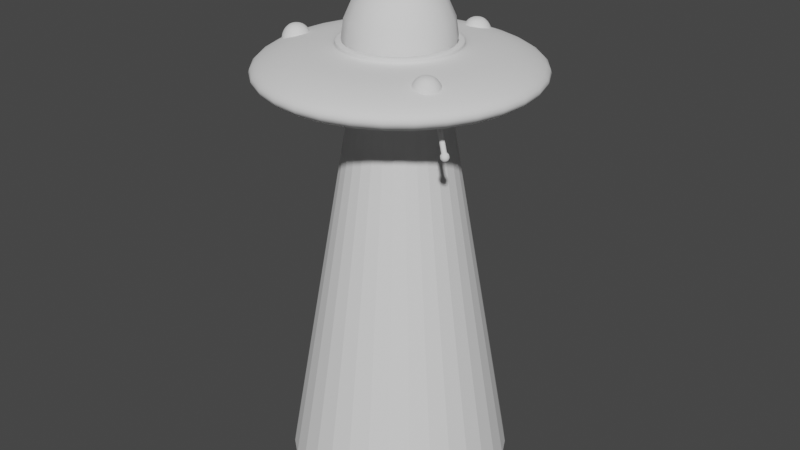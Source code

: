 # Source: ufo_for_aaron.blend  (saved by Blender 3.2.14; exported with 4.5.12 LTS)
import bpy
from mathutils import Matrix  # noqa: F401  (used for matrix-valued properties, if any)

bpy.ops.wm.read_factory_settings(use_empty=True)
scene = bpy.context.scene
scene.name = 'Scene'

# ---- collections
col_collection = bpy.data.collections.new('Collection'); scene.collection.children.link(col_collection)

# ---- world
world_world = bpy.data.worlds.new('World'); scene.world = world_world
world_world.use_nodes = True; world_world.node_tree.nodes.clear()
_N = world_world.node_tree.nodes; _L = world_world.node_tree.links
n0 = _N.new('ShaderNodeOutputWorld'); n0.name = 'World Output'; n0.location = (300, 300)
n1 = _N.new('ShaderNodeBackground'); n1.name = 'Background'; n1.location = (10, 300)
n1.inputs[0].default_value = (0.05088, 0.05088, 0.05088, 1.0)
_L.new(n1.outputs[0], n0.inputs[0])
n0.is_active_output = True
world_world.color = (0.05088, 0.05088, 0.05088)
world_world.use_sun_shadow = False
world_world.sun_shadow_jitter_overblur = 0.0

# ---- meshes
me_sphere_002 = bpy.data.meshes.new('Sphere.002')
me_sphere_002.from_pydata([(9.418e-10, 0.3406, 0.112), (9.705e-09, 0.7973, 0.03465), (9.705e-09, 0.7973, -0.03465), (2.611e-08, 0.2703, -0.1157), (0.2409, 0.2409, 0.112), (0.5638, 0.5638, 0.03465), (0.5638, 0.5638, -0.03465), (0.1912, 0.1912, -0.1157), (0.3406, -8.353e-08, 0.112), (0.7973, -5.885e-08, 0.03465), (0.7973, -8.384e-08, -0.03465), (0.2703, -6.84e-08, -0.1157), (0.2409, -0.2409, 0.112), (0.5638, -0.5638, 0.03465), (0.5638, -0.5638, -0.03465), (0.1912, -0.1912, -0.1157), (5.727e-10, -0.3406, 0.112), (3.655e-08, -0.7973, 0.03465), (3.655e-08, -0.7973, -0.03465), (9.794e-09, -0.2703, -0.1157), (-0.4156, -0.4156, 0.1082), (-0.5638, -0.5638, 0.03465), (-0.5638, -0.5638, -0.03465), (-0.1912, -0.1912, -0.1157), (-0.3406, -8.412e-08, 0.112), (-0.7973, -5.885e-08, 0.03465), (-0.7973, -5.885e-08, -0.03465), (-0.2703, -4.438e-08, -0.1157), (-0.2409, 0.2409, 0.112), (-0.5638, 0.5638, 0.03465), (-0.5638, 0.5638, -0.03465), (-0.1912, 0.1912, -0.1157), (0.0, 0.5878, 0.1082), (0.4156, 0.4156, 0.1082), (0.5878, -8.521e-08, 0.1082), (0.4156, -0.4156, 0.1082), (2.213e-09, -0.5878, 0.1082), (-0.2409, -0.2409, 0.112), (-0.5878, -8.521e-08, 0.1082), (-0.4156, 0.4156, 0.1082), (5.011e-09, 0.3019, 0.1342), (0.2134, 0.2134, 0.1342), (0.3019, -8.357e-08, 0.1342), (0.2134, -0.2134, 0.1342), (3.391e-09, -0.3019, 0.1342), (-0.3019, -8.542e-08, 0.1342), (-0.2134, 0.2134, 0.1342), (-0.2134, -0.2134, 0.1342), (6.31e-10, 0.3406, 0.1323), (0.2409, 0.2409, 0.1323), (0.3406, -8.357e-08, 0.1323), (0.2409, -0.2409, 0.1323), (2.619e-10, -0.3406, 0.1323), (-0.2409, -0.2409, 0.1323), (-0.3406, -8.417e-08, 0.1323), (-0.2409, 0.2409, 0.1323), (5.998e-09, 0.3019, 0.01733), (0.2134, 0.2134, 0.01733), (0.3019, -8.323e-08, 0.01733), (0.2134, -0.2134, 0.01733), (4.378e-09, -0.3019, 0.01733), (-4.108e-08, -1.238e-07, 0.02992), (-0.3019, -8.508e-08, 0.01733), (-0.2134, 0.2134, 0.01733), (-0.2134, -0.2134, 0.01733), (4.987e-09, 0.3019, 0.1472), (0.2134, 0.2134, 0.1472), (0.3019, -8.356e-08, 0.1472), (0.2134, -0.2134, 0.1472), (3.366e-09, -0.3019, 0.1472), (-0.3019, -8.541e-08, 0.1472), (-0.2134, 0.2134, 0.1472), (-0.2134, -0.2134, 0.1472), (6.068e-10, 0.3406, 0.1453), (0.2409, 0.2409, 0.1453), (0.3406, -8.356e-08, 0.1453), (0.2409, -0.2409, 0.1453), (2.377e-10, -0.3406, 0.1453), (-0.2409, -0.2409, 0.1453), (-0.3406, -8.416e-08, 0.1453), (-0.2409, 0.2409, 0.1453), (0.4156, 0.4156, -0.1082), (0.0, 0.5878, -0.1082), (0.5878, -8.521e-08, -0.1082), (0.4156, -0.4156, -0.1082), (-2.759e-08, -0.5878, -0.1082), (-0.4156, -0.4156, -0.1082), (-0.5878, -2.561e-08, -0.1082), (-0.4156, 0.4156, -0.1082), (0.2326, -6.826e-08, -0.09384), (1.476e-08, -7.456e-08, -0.1032), (2.842e-08, 0.2326, -0.09384), (0.1645, 0.1645, -0.09384), (0.1645, -0.1645, -0.09384), (1.454e-08, -0.2326, -0.09384), (-0.1645, -0.1645, -0.09384), (-0.2326, -4.728e-08, -0.09384), (-0.1645, 0.1645, -0.09384), (0.1912, 0.1912, -0.09202), (2.598e-08, 0.2703, -0.09202), (0.2703, -6.826e-08, -0.09202), (0.1912, -0.1912, -0.09202), (9.667e-09, -0.2703, -0.09202), (-0.1912, -0.1912, -0.09202), (-0.2703, -4.424e-08, -0.09202), (-0.1912, 0.1912, -0.09202)], [], [(82, 2, 6, 81), (1, 32, 33, 5), (7, 11, 100, 98), (2, 1, 5, 6), (8, 4, 49, 50), (6, 5, 9, 10), (16, 12, 51, 52), (81, 6, 10, 83), (5, 33, 34, 9), (15, 19, 102, 101), (10, 9, 13, 14), (24, 37, 53, 54), (83, 10, 14, 84), (9, 34, 35, 13), (23, 27, 104, 103), (14, 13, 17, 18), (0, 28, 55, 48), (84, 14, 18, 85), (13, 35, 36, 17), (31, 3, 99, 105), (18, 17, 21, 22), (4, 0, 48, 49), (85, 18, 22, 86), (17, 36, 20, 21), (3, 7, 98, 99), (22, 21, 25, 26), (12, 8, 50, 51), (86, 22, 26, 87), (21, 20, 38, 25), (11, 15, 101, 100), (26, 25, 29, 30), (37, 16, 52, 53), (87, 26, 30, 88), (25, 38, 39, 29), (19, 23, 103, 102), (30, 29, 1, 2), (28, 24, 54, 55), (88, 30, 2, 82), (29, 39, 32, 1), (27, 31, 105, 104), (0, 4, 33, 32), (4, 8, 34, 33), (8, 12, 35, 34), (12, 16, 36, 35), (16, 37, 20, 36), (37, 24, 38, 20), (24, 28, 39, 38), (28, 0, 32, 39), (46, 45, 62, 63), (42, 41, 57, 58), (44, 43, 59, 60), (45, 47, 64, 62), (40, 46, 63, 56), (41, 40, 56, 57), (43, 42, 58, 59), (47, 44, 60, 64), (55, 54, 79, 80), (47, 45, 70, 72), (54, 53, 78, 79), (44, 47, 72, 69), (53, 52, 77, 78), (43, 44, 69, 68), (52, 51, 76, 77), (42, 43, 68, 67), (56, 61, 57), (57, 61, 58), (58, 61, 59), (59, 61, 60), (60, 61, 64), (64, 61, 62), (62, 61, 63), (63, 61, 56), (65, 66, 74, 73), (66, 67, 75, 74), (67, 68, 76, 75), (68, 69, 77, 76), (69, 72, 78, 77), (72, 70, 79, 78), (70, 71, 80, 79), (71, 65, 73, 80), (45, 46, 71, 70), (48, 55, 80, 73), (49, 48, 73, 74), (46, 40, 65, 71), (40, 41, 66, 65), (50, 49, 74, 75), (41, 42, 67, 66), (51, 50, 75, 76), (7, 3, 82, 81), (11, 7, 81, 83), (15, 11, 83, 84), (19, 15, 84, 85), (23, 19, 85, 86), (27, 23, 86, 87), (31, 27, 87, 88), (3, 31, 88, 82), (90, 91, 92), (90, 92, 89), (90, 89, 93), (90, 93, 94), (90, 94, 95), (90, 95, 96), (90, 96, 97), (90, 97, 91), (92, 91, 99, 98), (89, 92, 98, 100), (93, 89, 100, 101), (94, 93, 101, 102), (95, 94, 102, 103), (96, 95, 103, 104), (97, 96, 104, 105), (91, 97, 105, 99)])
me_sphere_002.polygons.foreach_set('use_smooth', [True] * 112)
_uv = me_sphere_002.uv_layers.new(name='UVMap')
_uv.uv.foreach_set('vector', [0.75, 0.2, 0.75, 0.4, 0.625, 0.4, 0.625, 0.2, 0.75, 0.6, 0.75, 0.8, 0.625, 0.8, 0.625, 0.6, 0.6111, 0.1555, 0.4861, 0.1555, 0.4861, 0.1555, 0.6111, 0.1555, 0.75, 0.4, 0.75, 0.6, 0.625, 0.6, 0.625, 0.4, 0.4939, 0.8196, 0.6189, 0.8196, 0.6189, 0.8196, 0.4939, 0.8196, 0.625, 0.4, 0.625, 0.6, 0.5, 0.6, 0.5, 0.4, 0.2439, 0.8196, 0.3689, 0.8196, 0.3689, 0.8196, 0.2439, 0.8196, 0.625, 0.2, 0.625, 0.4, 0.5, 0.4, 0.5, 0.2, 0.625, 0.6, 0.625, 0.8, 0.5, 0.8, 0.5, 0.6, 0.3611, 0.1555, 0.2361, 0.1555, 0.2361, 0.1555, 0.3611, 0.1555, 0.5, 0.4, 0.5, 0.6, 0.375, 0.6, 0.375, 0.4, 0.006118, 0.8196, 0.1189, 0.8196, 0.1189, 0.8196, 0.006118, 0.8196, 0.5, 0.2, 0.5, 0.4, 0.375, 0.4, 0.375, 0.2, 0.5, 0.6, 0.5, 0.8, 0.375, 0.8, 0.375, 0.6, 0.1111, 0.1555, 0.01389, 0.1555, 0.01389, 0.1555, 0.1111, 0.1555, 0.375, 0.4, 0.375, 0.6, 0.25, 0.6, 0.25, 0.4, 0.7561, 0.8196, 0.8689, 0.8196, 0.8689, 0.8196, 0.7561, 0.8196, 0.375, 0.2, 0.375, 0.4, 0.25, 0.4, 0.25, 0.2, 0.375, 0.6, 0.375, 0.8, 0.25, 0.8, 0.25, 0.6, 0.8611, 0.1555, 0.7639, 0.1555, 0.7639, 0.1555, 0.8611, 0.1555, 0.25, 0.4, 0.25, 0.6, 0.125, 0.6, 0.125, 0.4, 0.6189, 0.8196, 0.7561, 0.8196, 0.7561, 0.8196, 0.6189, 0.8196, 0.25, 0.2, 0.25, 0.4, 0.125, 0.4, 0.125, 0.2, 0.25, 0.6, 0.25, 0.8, 0.125, 0.8, 0.125, 0.6, 0.7639, 0.1555, 0.6111, 0.1555, 0.6111, 0.1555, 0.7639, 0.1555, 0.125, 0.4, 0.125, 0.6, 0.0, 0.6, 0.0, 0.4, 0.3689, 0.8196, 0.4939, 0.8196, 0.4939, 0.8196, 0.3689, 0.8196, 0.125, 0.2, 0.125, 0.4, 0.0, 0.4, 0.0, 0.2, 0.125, 0.6, 0.125, 0.8, 0.0, 0.8, 0.0, 0.6, 0.4861, 0.1555, 0.3611, 0.1555, 0.3611, 0.1555, 0.4861, 0.1555, 1.0, 0.4, 1.0, 0.6, 0.875, 0.6, 0.875, 0.4, 0.1189, 0.8196, 0.2439, 0.8196, 0.2439, 0.8196, 0.1189, 0.8196, 1.0, 0.2, 1.0, 0.4, 0.875, 0.4, 0.875, 0.2, 1.0, 0.6, 1.0, 0.8, 0.875, 0.8, 0.875, 0.6, 0.2361, 0.1555, 0.1111, 0.1555, 0.1111, 0.1555, 0.2361, 0.1555, 0.875, 0.4, 0.875, 0.6, 0.75, 0.6, 0.75, 0.4, 0.8689, 0.8196, 0.9939, 0.8196, 0.9939, 0.8196, 0.8689, 0.8196, 0.875, 0.2, 0.875, 0.4, 0.75, 0.4, 0.75, 0.2, 0.875, 0.6, 0.875, 0.8, 0.75, 0.8, 0.75, 0.6, 0.9861, 0.1555, 0.8611, 0.1555, 0.8611, 0.1555, 0.9861, 0.1555, 0.7561, 0.8196, 0.6189, 0.8196, 0.625, 0.8, 0.75, 0.8, 0.6189, 0.8196, 0.4939, 0.8196, 0.5, 0.8, 0.625, 0.8, 0.4939, 0.8196, 0.3689, 0.8196, 0.375, 0.8, 0.5, 0.8, 0.3689, 0.8196, 0.2439, 0.8196, 0.25, 0.8, 0.375, 0.8, 0.2439, 0.8196, 0.1189, 0.8196, 0.125, 0.8, 0.25, 0.8, 0.1189, 0.8196, 0.006118, 0.8196, 0.0, 0.8, 0.125, 0.8, 0.9939, 0.8196, 0.8689, 0.8196, 0.875, 0.8, 1.0, 0.8, 0.8689, 0.8196, 0.7561, 0.8196, 0.75, 0.8, 0.875, 0.8, 0.8625, 0.8401, 0.9875, 0.8401, 0.9875, 0.8401, 0.8625, 0.8401, 0.4875, 0.8401, 0.6125, 0.8401, 0.6125, 0.8401, 0.4875, 0.8401, 0.2375, 0.8401, 0.3625, 0.8401, 0.3625, 0.8401, 0.2375, 0.8401, 0.01253, 0.8401, 0.1125, 0.8401, 0.1125, 0.8401, 0.01253, 0.8401, 0.7625, 0.8401, 0.8625, 0.8401, 0.8625, 0.8401, 0.7625, 0.8401, 0.6125, 0.8401, 0.7625, 0.8401, 0.7625, 0.8401, 0.6125, 0.8401, 0.3625, 0.8401, 0.4875, 0.8401, 0.4875, 0.8401, 0.3625, 0.8401, 0.1125, 0.8401, 0.2375, 0.8401, 0.2375, 0.8401, 0.1125, 0.8401, 0.8689, 0.8196, 0.9939, 0.8196, 0.9939, 0.8196, 0.8689, 0.8196, 0.1125, 0.8401, 0.01253, 0.8401, 0.01253, 0.8401, 0.1125, 0.8401, 0.006118, 0.8196, 0.1189, 0.8196, 0.1189, 0.8196, 0.006118, 0.8196, 0.2375, 0.8401, 0.1125, 0.8401, 0.1125, 0.8401, 0.2375, 0.8401, 0.1189, 0.8196, 0.2439, 0.8196, 0.2439, 0.8196, 0.1189, 0.8196, 0.3625, 0.8401, 0.2375, 0.8401, 0.2375, 0.8401, 0.3625, 0.8401, 0.2439, 0.8196, 0.3689, 0.8196, 0.3689, 0.8196, 0.2439, 0.8196, 0.4875, 0.8401, 0.3625, 0.8401, 0.3625, 0.8401, 0.4875, 0.8401, 0.7625, 0.8401, 0.6875, 1.0, 0.6125, 0.8401, 0.6125, 0.8401, 0.5625, 1.0, 0.4875, 0.8401, 0.4875, 0.8401, 0.4375, 1.0, 0.3625, 0.8401, 0.3625, 0.8401, 0.3125, 1.0, 0.2375, 0.8401, 0.2375, 0.8401, 0.1875, 1.0, 0.1125, 0.8401, 0.1125, 0.8401, 0.0625, 1.0, 0.01253, 0.8401, 0.9875, 0.8401, 0.9375, 1.0, 0.8625, 0.8401, 0.8625, 0.8401, 0.8125, 1.0, 0.7625, 0.8401, 0.7625, 0.8401, 0.6125, 0.8401, 0.6189, 0.8196, 0.7561, 0.8196, 0.6125, 0.8401, 0.4875, 0.8401, 0.4939, 0.8196, 0.6189, 0.8196, 0.4875, 0.8401, 0.3625, 0.8401, 0.3689, 0.8196, 0.4939, 0.8196, 0.3625, 0.8401, 0.2375, 0.8401, 0.2439, 0.8196, 0.3689, 0.8196, 0.2375, 0.8401, 0.1125, 0.8401, 0.1189, 0.8196, 0.2439, 0.8196, 0.1125, 0.8401, 0.01253, 0.8401, 0.006118, 0.8196, 0.1189, 0.8196, 0.9875, 0.8401, 0.8625, 0.8401, 0.8689, 0.8196, 0.9939, 0.8196, 0.8625, 0.8401, 0.7625, 0.8401, 0.7561, 0.8196, 0.8689, 0.8196, 0.9875, 0.8401, 0.8625, 0.8401, 0.8625, 0.8401, 0.9875, 0.8401, 0.7561, 0.8196, 0.8689, 0.8196, 0.8689, 0.8196, 0.7561, 0.8196, 0.6189, 0.8196, 0.7561, 0.8196, 0.7561, 0.8196, 0.6189, 0.8196, 0.8625, 0.8401, 0.7625, 0.8401, 0.7625, 0.8401, 0.8625, 0.8401, 0.7625, 0.8401, 0.6125, 0.8401, 0.6125, 0.8401, 0.7625, 0.8401, 0.4939, 0.8196, 0.6189, 0.8196, 0.6189, 0.8196, 0.4939, 0.8196, 0.6125, 0.8401, 0.4875, 0.8401, 0.4875, 0.8401, 0.6125, 0.8401, 0.3689, 0.8196, 0.4939, 0.8196, 0.4939, 0.8196, 0.3689, 0.8196, 0.6111, 0.1555, 0.7639, 0.1555, 0.75, 0.2, 0.625, 0.2, 0.4861, 0.1555, 0.6111, 0.1555, 0.625, 0.2, 0.5, 0.2, 0.3611, 0.1555, 0.4861, 0.1555, 0.5, 0.2, 0.375, 0.2, 0.2361, 0.1555, 0.3611, 0.1555, 0.375, 0.2, 0.25, 0.2, 0.1111, 0.1555, 0.2361, 0.1555, 0.25, 0.2, 0.125, 0.2, 0.01389, 0.1555, 0.1111, 0.1555, 0.125, 0.2, 0.0, 0.2, 0.8611, 0.1555, 0.9861, 0.1555, 1.0, 0.2, 0.875, 0.2, 0.7639, 0.1555, 0.8611, 0.1555, 0.875, 0.2, 0.75, 0.2, 0.6875, 0.0, 0.7707, 0.1338, 0.6043, 0.1338, 0.5625, 0.0, 0.6043, 0.1338, 0.4793, 0.1338, 0.4375, 0.0, 0.4793, 0.1338, 0.3543, 0.1338, 0.3125, 0.0, 0.3543, 0.1338, 0.2293, 0.1338, 0.1875, 0.0, 0.2293, 0.1338, 0.1043, 0.1338, 0.0625, 0.0, 0.1043, 0.1338, 0.02067, 0.1338, 0.9375, 0.0, 0.9793, 0.1338, 0.8543, 0.1338, 0.8125, 0.0, 0.8543, 0.1338, 0.7707, 0.1338, 0.6043, 0.1338, 0.7707, 0.1338, 0.7639, 0.1555, 0.6111, 0.1555, 0.4793, 0.1338, 0.6043, 0.1338, 0.6111, 0.1555, 0.4861, 0.1555, 0.3543, 0.1338, 0.4793, 0.1338, 0.4861, 0.1555, 0.3611, 0.1555, 0.2293, 0.1338, 0.3543, 0.1338, 0.3611, 0.1555, 0.2361, 0.1555, 0.1043, 0.1338, 0.2293, 0.1338, 0.2361, 0.1555, 0.1111, 0.1555, 0.02067, 0.1338, 0.1043, 0.1338, 0.1111, 0.1555, 0.01389, 0.1555, 0.8543, 0.1338, 0.9793, 0.1338, 0.9861, 0.1555, 0.8611, 0.1555, 0.7707, 0.1338, 0.8543, 0.1338, 0.8611, 0.1555, 0.7639, 0.1555])
me_sphere_002.use_remesh_fix_poles = True
me_sphere_002.use_remesh_preserve_attributes = False
me_sphere_002.update()
me_sphere_004 = bpy.data.meshes.new('Sphere.004')
me_sphere_004.from_pydata([(0.0, 0.5878, 0.809), (0.0, 0.9511, 0.309), (0.0, 0.9511, -0.309), (0.0, 0.5878, -0.6153), (0.4156, 0.4156, 0.809), (0.6725, 0.6725, 0.309), (0.6725, 0.6725, -0.309), (0.4156, 0.4156, -0.6153), (0.5878, -8.521e-08, 0.809), (0.9511, -5.541e-08, 0.309), (0.9511, -8.521e-08, -0.309), (0.5878, -8.521e-08, -0.6153), (0.0, -8.742e-08, -0.3196), (0.4156, -0.4156, 0.809), (0.6725, -0.6725, 0.309), (0.6725, -0.6725, -0.309), (0.4156, -0.4156, -0.6153), (2.213e-09, -0.5878, 0.809), (3.201e-08, -0.9511, 0.309), (3.201e-08, -0.9511, -0.309), (-2.759e-08, -0.5878, -0.6153), (-6.182e-08, -1.492e-07, 1.0), (-0.4156, -0.4156, 0.809), (-0.6725, -0.6725, 0.309), (-0.6725, -0.6725, -0.309), (-0.4156, -0.4156, -0.6153), (-0.5878, -8.521e-08, 0.809), (-0.9511, -5.541e-08, 0.309), (-0.9511, -5.541e-08, -0.309), (-0.5878, -2.561e-08, -0.6153), (-0.4156, 0.4156, 0.809), (-0.6725, 0.6725, 0.309), (-0.6725, 0.6725, -0.1153), (-0.4156, 0.4156, -0.6153)], [], [(12, 3, 7), (2, 1, 5, 6), (0, 21, 4), (3, 2, 6, 7), (1, 0, 4, 5), (5, 4, 8, 9), (12, 7, 11), (6, 5, 9, 10), (4, 21, 8), (7, 6, 10, 11), (9, 8, 13, 14), (12, 11, 16), (10, 9, 14, 15), (8, 21, 13), (11, 10, 15, 16), (14, 13, 17, 18), (12, 16, 20), (15, 14, 18, 19), (13, 21, 17), (16, 15, 19, 20), (18, 17, 22, 23), (12, 20, 25), (19, 18, 23, 24), (17, 21, 22), (20, 19, 24, 25), (23, 22, 26, 27), (12, 25, 29), (24, 23, 27, 28), (22, 21, 26), (25, 24, 28, 29), (27, 26, 30, 31), (12, 29, 33), (28, 27, 31, 32), (26, 21, 30), (29, 28, 32, 33), (31, 30, 0, 1), (12, 33, 3), (32, 31, 1, 2), (30, 21, 0), (33, 32, 2, 3)])
me_sphere_004.polygons.foreach_set('use_smooth', [True] * 40)
_uv = me_sphere_004.uv_layers.new(name='UVMap')
_uv.uv.foreach_set('vector', [0.6875, 0.0, 0.75, 0.2, 0.625, 0.2, 0.75, 0.4, 0.75, 0.6, 0.625, 0.6, 0.625, 0.4, 0.75, 0.8, 0.6875, 1.0, 0.625, 0.8, 0.75, 0.2, 0.75, 0.4, 0.625, 0.4, 0.625, 0.2, 0.75, 0.6, 0.75, 0.8, 0.625, 0.8, 0.625, 0.6, 0.625, 0.6, 0.625, 0.8, 0.5, 0.8, 0.5, 0.6, 0.5625, 0.0, 0.625, 0.2, 0.5, 0.2, 0.625, 0.4, 0.625, 0.6, 0.5, 0.6, 0.5, 0.4, 0.625, 0.8, 0.5625, 1.0, 0.5, 0.8, 0.625, 0.2, 0.625, 0.4, 0.5, 0.4, 0.5, 0.2, 0.5, 0.6, 0.5, 0.8, 0.375, 0.8, 0.375, 0.6, 0.4375, 0.0, 0.5, 0.2, 0.375, 0.2, 0.5, 0.4, 0.5, 0.6, 0.375, 0.6, 0.375, 0.4, 0.5, 0.8, 0.4375, 1.0, 0.375, 0.8, 0.5, 0.2, 0.5, 0.4, 0.375, 0.4, 0.375, 0.2, 0.375, 0.6, 0.375, 0.8, 0.25, 0.8, 0.25, 0.6, 0.3125, 0.0, 0.375, 0.2, 0.25, 0.2, 0.375, 0.4, 0.375, 0.6, 0.25, 0.6, 0.25, 0.4, 0.375, 0.8, 0.3125, 1.0, 0.25, 0.8, 0.375, 0.2, 0.375, 0.4, 0.25, 0.4, 0.25, 0.2, 0.25, 0.6, 0.25, 0.8, 0.125, 0.8, 0.125, 0.6, 0.1875, 0.0, 0.25, 0.2, 0.125, 0.2, 0.25, 0.4, 0.25, 0.6, 0.125, 0.6, 0.125, 0.4, 0.25, 0.8, 0.1875, 1.0, 0.125, 0.8, 0.25, 0.2, 0.25, 0.4, 0.125, 0.4, 0.125, 0.2, 0.125, 0.6, 0.125, 0.8, 0.0, 0.8, 0.0, 0.6, 0.0625, 0.0, 0.125, 0.2, 0.0, 0.2, 0.125, 0.4, 0.125, 0.6, 0.0, 0.6, 0.0, 0.4, 0.125, 0.8, 0.0625, 1.0, 0.0, 0.8, 0.125, 0.2, 0.125, 0.4, 0.0, 0.4, 0.0, 0.2, 1.0, 0.6, 1.0, 0.8, 0.875, 0.8, 0.875, 0.6, 0.9375, 0.0, 1.0, 0.2, 0.875, 0.2, 1.0, 0.4, 1.0, 0.6, 0.875, 0.6, 0.875, 0.4, 1.0, 0.8, 0.9375, 1.0, 0.875, 0.8, 1.0, 0.2, 1.0, 0.4, 0.875, 0.4, 0.875, 0.2, 0.875, 0.6, 0.875, 0.8, 0.75, 0.8, 0.75, 0.6, 0.8125, 0.0, 0.875, 0.2, 0.75, 0.2, 0.875, 0.4, 0.875, 0.6, 0.75, 0.6, 0.75, 0.4, 0.875, 0.8, 0.8125, 1.0, 0.75, 0.8, 0.875, 0.2, 0.875, 0.4, 0.75, 0.4, 0.75, 0.2])
me_sphere_004.use_remesh_fix_poles = True
me_sphere_004.use_remesh_preserve_attributes = False
me_sphere_004.update()
me_sphere_011 = bpy.data.meshes.new('Sphere.011')
me_sphere_011.from_pydata([(0.0, 0.5878, 0.809), (0.0, 0.9511, 0.309), (0.0, 0.9511, -0.309), (0.0, 0.5878, -0.809), (0.4156, 0.4156, 0.809), (0.6725, 0.6725, 0.309), (0.6725, 0.6725, -0.309), (0.4156, 0.4156, -0.809), (0.5878, -8.521e-08, 0.809), (0.9511, -5.541e-08, 0.309), (0.9511, -8.521e-08, -0.309), (0.5878, -8.521e-08, -0.809), (0.0, -8.742e-08, -1.0), (0.4156, -0.4156, 0.809), (0.6725, -0.6725, 0.309), (0.6725, -0.6725, -0.309), (0.4156, -0.4156, -0.809), (2.213e-09, -0.5878, 0.809), (3.201e-08, -0.9511, 0.309), (3.201e-08, -0.9511, -0.309), (-2.759e-08, -0.5878, -0.809), (-0.4156, -0.4156, 0.809), (-0.6725, -0.6725, 0.309), (-0.6725, -0.6725, -0.309), (-0.4156, -0.4156, -0.809), (-0.5878, -8.521e-08, 0.809), (-0.9511, -5.541e-08, 0.309), (-0.9511, -5.541e-08, -0.309), (-0.5878, -2.561e-08, -0.809), (-0.4156, 0.4156, 0.809), (-0.6725, 0.6725, 0.309), (-0.6725, 0.6725, -0.309), (-0.4156, 0.4156, -0.809), (0.4156, 0.4156, 11.16), (-4.904e-07, 0.5878, 11.16), (0.5878, -5.348e-07, 11.16), (0.4156, -0.4156, 11.16), (-4.882e-07, -0.5878, 11.16), (-5.522e-07, -5.988e-07, 11.35), (-0.4156, -0.4156, 11.16), (-0.5878, -5.348e-07, 11.16), (-0.4156, 0.4156, 11.16)], [], [(12, 3, 7), (2, 1, 5, 6), (8, 4, 33, 35), (3, 2, 6, 7), (1, 0, 4, 5), (12, 7, 11), (6, 5, 9, 10), (21, 17, 37, 39), (7, 6, 10, 11), (5, 4, 8, 9), (12, 11, 16), (10, 9, 14, 15), (0, 29, 41, 34), (11, 10, 15, 16), (9, 8, 13, 14), (12, 16, 20), (15, 14, 18, 19), (17, 13, 36, 37), (16, 15, 19, 20), (14, 13, 17, 18), (12, 20, 24), (19, 18, 22, 23), (4, 0, 34, 33), (20, 19, 23, 24), (18, 17, 21, 22), (12, 24, 28), (23, 22, 26, 27), (29, 25, 40, 41), (24, 23, 27, 28), (22, 21, 25, 26), (12, 28, 32), (27, 26, 30, 31), (13, 8, 35, 36), (28, 27, 31, 32), (26, 25, 29, 30), (12, 32, 3), (31, 30, 1, 2), (25, 21, 39, 40), (32, 31, 2, 3), (30, 29, 0, 1), (34, 38, 33), (33, 38, 35), (35, 38, 36), (36, 38, 37), (37, 38, 39), (39, 38, 40), (40, 38, 41), (41, 38, 34)])
me_sphere_011.polygons.foreach_set('use_smooth', [True] * 48)
_uv = me_sphere_011.uv_layers.new(name='UVMap')
_uv.uv.foreach_set('vector', [0.6875, 0.0, 0.75, 0.2, 0.625, 0.2, 0.75, 0.4, 0.75, 0.6, 0.625, 0.6, 0.625, 0.4, 0.5, 0.8, 0.625, 0.8, 0.625, 0.8, 0.5, 0.8, 0.75, 0.2, 0.75, 0.4, 0.625, 0.4, 0.625, 0.2, 0.75, 0.6, 0.75, 0.8, 0.625, 0.8, 0.625, 0.6, 0.5625, 0.0, 0.625, 0.2, 0.5, 0.2, 0.625, 0.4, 0.625, 0.6, 0.5, 0.6, 0.5, 0.4, 0.125, 0.8, 0.25, 0.8, 0.25, 0.8, 0.125, 0.8, 0.625, 0.2, 0.625, 0.4, 0.5, 0.4, 0.5, 0.2, 0.625, 0.6, 0.625, 0.8, 0.5, 0.8, 0.5, 0.6, 0.4375, 0.0, 0.5, 0.2, 0.375, 0.2, 0.5, 0.4, 0.5, 0.6, 0.375, 0.6, 0.375, 0.4, 0.75, 0.8, 0.875, 0.8, 0.875, 0.8, 0.75, 0.8, 0.5, 0.2, 0.5, 0.4, 0.375, 0.4, 0.375, 0.2, 0.5, 0.6, 0.5, 0.8, 0.375, 0.8, 0.375, 0.6, 0.3125, 0.0, 0.375, 0.2, 0.25, 0.2, 0.375, 0.4, 0.375, 0.6, 0.25, 0.6, 0.25, 0.4, 0.25, 0.8, 0.375, 0.8, 0.375, 0.8, 0.25, 0.8, 0.375, 0.2, 0.375, 0.4, 0.25, 0.4, 0.25, 0.2, 0.375, 0.6, 0.375, 0.8, 0.25, 0.8, 0.25, 0.6, 0.1875, 0.0, 0.25, 0.2, 0.125, 0.2, 0.25, 0.4, 0.25, 0.6, 0.125, 0.6, 0.125, 0.4, 0.625, 0.8, 0.75, 0.8, 0.75, 0.8, 0.625, 0.8, 0.25, 0.2, 0.25, 0.4, 0.125, 0.4, 0.125, 0.2, 0.25, 0.6, 0.25, 0.8, 0.125, 0.8, 0.125, 0.6, 0.0625, 0.0, 0.125, 0.2, 0.0, 0.2, 0.125, 0.4, 0.125, 0.6, 0.0, 0.6, 0.0, 0.4, 0.875, 0.8, 1.0, 0.8, 1.0, 0.8, 0.875, 0.8, 0.125, 0.2, 0.125, 0.4, 0.0, 0.4, 0.0, 0.2, 0.125, 0.6, 0.125, 0.8, 0.0, 0.8, 0.0, 0.6, 0.9375, 0.0, 1.0, 0.2, 0.875, 0.2, 1.0, 0.4, 1.0, 0.6, 0.875, 0.6, 0.875, 0.4, 0.375, 0.8, 0.5, 0.8, 0.5, 0.8, 0.375, 0.8, 1.0, 0.2, 1.0, 0.4, 0.875, 0.4, 0.875, 0.2, 1.0, 0.6, 1.0, 0.8, 0.875, 0.8, 0.875, 0.6, 0.8125, 0.0, 0.875, 0.2, 0.75, 0.2, 0.875, 0.4, 0.875, 0.6, 0.75, 0.6, 0.75, 0.4, 0.0, 0.8, 0.125, 0.8, 0.125, 0.8, 0.0, 0.8, 0.875, 0.2, 0.875, 0.4, 0.75, 0.4, 0.75, 0.2, 0.875, 0.6, 0.875, 0.8, 0.75, 0.8, 0.75, 0.6, 0.75, 0.8, 0.6875, 1.0, 0.625, 0.8, 0.625, 0.8, 0.5625, 1.0, 0.5, 0.8, 0.5, 0.8, 0.4375, 1.0, 0.375, 0.8, 0.375, 0.8, 0.3125, 1.0, 0.25, 0.8, 0.25, 0.8, 0.1875, 1.0, 0.125, 0.8, 0.125, 0.8, 0.0625, 1.0, 0.0, 0.8, 1.0, 0.8, 0.9375, 1.0, 0.875, 0.8, 0.875, 0.8, 0.8125, 1.0, 0.75, 0.8])
me_sphere_011.use_remesh_fix_poles = True
me_sphere_011.use_remesh_preserve_attributes = False
me_sphere_011.update()
me_sphere_012 = bpy.data.meshes.new('Sphere.012')
me_sphere_012.from_pydata([(0.0, 0.5878, 0.809), (0.0, 0.9511, 0.309), (0.0, 0.9511, -0.309), (0.0, 0.5878, -0.809), (0.4156, 0.4156, 0.809), (0.6725, 0.6725, 0.309), (0.6725, 0.6725, -0.309), (0.4156, 0.4156, -0.809), (0.5878, -8.521e-08, 0.809), (0.9511, -5.541e-08, 0.309), (0.9511, -8.521e-08, -0.309), (0.5878, -8.521e-08, -0.809), (0.0, -8.742e-08, -1.0), (0.4156, -0.4156, 0.809), (0.6725, -0.6725, 0.309), (0.6725, -0.6725, -0.309), (0.4156, -0.4156, -0.809), (2.213e-09, -0.5878, 0.809), (3.201e-08, -0.9511, 0.309), (3.201e-08, -0.9511, -0.309), (-2.759e-08, -0.5878, -0.809), (-0.4156, -0.4156, 0.809), (-0.6725, -0.6725, 0.309), (-0.6725, -0.6725, -0.309), (-0.4156, -0.4156, -0.809), (-0.5878, -8.521e-08, 0.809), (-0.9511, -5.541e-08, 0.309), (-0.9511, -5.541e-08, -0.309), (-0.5878, -2.561e-08, -0.809), (-0.4156, 0.4156, 0.809), (-0.6725, 0.6725, 0.309), (-0.6725, 0.6725, -0.309), (-0.4156, 0.4156, -0.809), (0.4156, 0.4156, 11.16), (-4.904e-07, 0.5878, 11.16), (0.5878, -5.348e-07, 11.16), (0.4156, -0.4156, 11.16), (-4.882e-07, -0.5878, 11.16), (-5.522e-07, -5.988e-07, 11.35), (-0.4156, -0.4156, 11.16), (-0.5878, -5.348e-07, 11.16), (-0.4156, 0.4156, 11.16)], [], [(12, 3, 7), (2, 1, 5, 6), (8, 4, 33, 35), (3, 2, 6, 7), (1, 0, 4, 5), (12, 7, 11), (6, 5, 9, 10), (21, 17, 37, 39), (7, 6, 10, 11), (5, 4, 8, 9), (12, 11, 16), (10, 9, 14, 15), (0, 29, 41, 34), (11, 10, 15, 16), (9, 8, 13, 14), (12, 16, 20), (15, 14, 18, 19), (17, 13, 36, 37), (16, 15, 19, 20), (14, 13, 17, 18), (12, 20, 24), (19, 18, 22, 23), (4, 0, 34, 33), (20, 19, 23, 24), (18, 17, 21, 22), (12, 24, 28), (23, 22, 26, 27), (29, 25, 40, 41), (24, 23, 27, 28), (22, 21, 25, 26), (12, 28, 32), (27, 26, 30, 31), (13, 8, 35, 36), (28, 27, 31, 32), (26, 25, 29, 30), (12, 32, 3), (31, 30, 1, 2), (25, 21, 39, 40), (32, 31, 2, 3), (30, 29, 0, 1), (34, 38, 33), (33, 38, 35), (35, 38, 36), (36, 38, 37), (37, 38, 39), (39, 38, 40), (40, 38, 41), (41, 38, 34)])
me_sphere_012.polygons.foreach_set('use_smooth', [True] * 48)
_uv = me_sphere_012.uv_layers.new(name='UVMap')
_uv.uv.foreach_set('vector', [0.6875, 0.0, 0.75, 0.2, 0.625, 0.2, 0.75, 0.4, 0.75, 0.6, 0.625, 0.6, 0.625, 0.4, 0.5, 0.8, 0.625, 0.8, 0.625, 0.8, 0.5, 0.8, 0.75, 0.2, 0.75, 0.4, 0.625, 0.4, 0.625, 0.2, 0.75, 0.6, 0.75, 0.8, 0.625, 0.8, 0.625, 0.6, 0.5625, 0.0, 0.625, 0.2, 0.5, 0.2, 0.625, 0.4, 0.625, 0.6, 0.5, 0.6, 0.5, 0.4, 0.125, 0.8, 0.25, 0.8, 0.25, 0.8, 0.125, 0.8, 0.625, 0.2, 0.625, 0.4, 0.5, 0.4, 0.5, 0.2, 0.625, 0.6, 0.625, 0.8, 0.5, 0.8, 0.5, 0.6, 0.4375, 0.0, 0.5, 0.2, 0.375, 0.2, 0.5, 0.4, 0.5, 0.6, 0.375, 0.6, 0.375, 0.4, 0.75, 0.8, 0.875, 0.8, 0.875, 0.8, 0.75, 0.8, 0.5, 0.2, 0.5, 0.4, 0.375, 0.4, 0.375, 0.2, 0.5, 0.6, 0.5, 0.8, 0.375, 0.8, 0.375, 0.6, 0.3125, 0.0, 0.375, 0.2, 0.25, 0.2, 0.375, 0.4, 0.375, 0.6, 0.25, 0.6, 0.25, 0.4, 0.25, 0.8, 0.375, 0.8, 0.375, 0.8, 0.25, 0.8, 0.375, 0.2, 0.375, 0.4, 0.25, 0.4, 0.25, 0.2, 0.375, 0.6, 0.375, 0.8, 0.25, 0.8, 0.25, 0.6, 0.1875, 0.0, 0.25, 0.2, 0.125, 0.2, 0.25, 0.4, 0.25, 0.6, 0.125, 0.6, 0.125, 0.4, 0.625, 0.8, 0.75, 0.8, 0.75, 0.8, 0.625, 0.8, 0.25, 0.2, 0.25, 0.4, 0.125, 0.4, 0.125, 0.2, 0.25, 0.6, 0.25, 0.8, 0.125, 0.8, 0.125, 0.6, 0.0625, 0.0, 0.125, 0.2, 0.0, 0.2, 0.125, 0.4, 0.125, 0.6, 0.0, 0.6, 0.0, 0.4, 0.875, 0.8, 1.0, 0.8, 1.0, 0.8, 0.875, 0.8, 0.125, 0.2, 0.125, 0.4, 0.0, 0.4, 0.0, 0.2, 0.125, 0.6, 0.125, 0.8, 0.0, 0.8, 0.0, 0.6, 0.9375, 0.0, 1.0, 0.2, 0.875, 0.2, 1.0, 0.4, 1.0, 0.6, 0.875, 0.6, 0.875, 0.4, 0.375, 0.8, 0.5, 0.8, 0.5, 0.8, 0.375, 0.8, 1.0, 0.2, 1.0, 0.4, 0.875, 0.4, 0.875, 0.2, 1.0, 0.6, 1.0, 0.8, 0.875, 0.8, 0.875, 0.6, 0.8125, 0.0, 0.875, 0.2, 0.75, 0.2, 0.875, 0.4, 0.875, 0.6, 0.75, 0.6, 0.75, 0.4, 0.0, 0.8, 0.125, 0.8, 0.125, 0.8, 0.0, 0.8, 0.875, 0.2, 0.875, 0.4, 0.75, 0.4, 0.75, 0.2, 0.875, 0.6, 0.875, 0.8, 0.75, 0.8, 0.75, 0.6, 0.75, 0.8, 0.6875, 1.0, 0.625, 0.8, 0.625, 0.8, 0.5625, 1.0, 0.5, 0.8, 0.5, 0.8, 0.4375, 1.0, 0.375, 0.8, 0.375, 0.8, 0.3125, 1.0, 0.25, 0.8, 0.25, 0.8, 0.1875, 1.0, 0.125, 0.8, 0.125, 0.8, 0.0625, 1.0, 0.0, 0.8, 1.0, 0.8, 0.9375, 1.0, 0.875, 0.8, 0.875, 0.8, 0.8125, 1.0, 0.75, 0.8])
me_sphere_012.use_remesh_fix_poles = True
me_sphere_012.use_remesh_preserve_attributes = False
me_sphere_012.update()
me_sphere_013 = bpy.data.meshes.new('Sphere.013')
me_sphere_013.from_pydata([(0.0, 0.5878, 0.809), (0.0, 0.9511, 0.309), (0.0, 0.9511, -0.309), (0.0, 0.5878, -0.809), (0.4156, 0.4156, 0.809), (0.6725, 0.6725, 0.309), (0.6725, 0.6725, -0.309), (0.4156, 0.4156, -0.809), (0.5878, -8.521e-08, 0.809), (0.9511, -5.541e-08, 0.309), (0.9511, -8.521e-08, -0.309), (0.5878, -8.521e-08, -0.809), (0.0, -8.742e-08, -1.0), (0.4156, -0.4156, 0.809), (0.6725, -0.6725, 0.309), (0.6725, -0.6725, -0.309), (0.4156, -0.4156, -0.809), (2.213e-09, -0.5878, 0.809), (3.201e-08, -0.9511, 0.309), (3.201e-08, -0.9511, -0.309), (-2.759e-08, -0.5878, -0.809), (-0.4156, -0.4156, 0.809), (-0.6725, -0.6725, 0.309), (-0.6725, -0.6725, -0.309), (-0.4156, -0.4156, -0.809), (-0.5878, -8.521e-08, 0.809), (-0.9511, -5.541e-08, 0.309), (-0.9511, -5.541e-08, -0.309), (-0.5878, -2.561e-08, -0.809), (-0.4156, 0.4156, 0.809), (-0.6725, 0.6725, 0.309), (-0.6725, 0.6725, -0.309), (-0.4156, 0.4156, -0.809), (0.4156, 0.4156, 11.16), (-4.904e-07, 0.5878, 11.16), (0.5878, -5.348e-07, 11.16), (0.4156, -0.4156, 11.16), (-4.882e-07, -0.5878, 11.16), (-5.522e-07, -5.988e-07, 11.35), (-0.4156, -0.4156, 11.16), (-0.5878, -5.348e-07, 11.16), (-0.4156, 0.4156, 11.16)], [], [(12, 3, 7), (2, 1, 5, 6), (8, 4, 33, 35), (3, 2, 6, 7), (1, 0, 4, 5), (12, 7, 11), (6, 5, 9, 10), (21, 17, 37, 39), (7, 6, 10, 11), (5, 4, 8, 9), (12, 11, 16), (10, 9, 14, 15), (0, 29, 41, 34), (11, 10, 15, 16), (9, 8, 13, 14), (12, 16, 20), (15, 14, 18, 19), (17, 13, 36, 37), (16, 15, 19, 20), (14, 13, 17, 18), (12, 20, 24), (19, 18, 22, 23), (4, 0, 34, 33), (20, 19, 23, 24), (18, 17, 21, 22), (12, 24, 28), (23, 22, 26, 27), (29, 25, 40, 41), (24, 23, 27, 28), (22, 21, 25, 26), (12, 28, 32), (27, 26, 30, 31), (13, 8, 35, 36), (28, 27, 31, 32), (26, 25, 29, 30), (12, 32, 3), (31, 30, 1, 2), (25, 21, 39, 40), (32, 31, 2, 3), (30, 29, 0, 1), (34, 38, 33), (33, 38, 35), (35, 38, 36), (36, 38, 37), (37, 38, 39), (39, 38, 40), (40, 38, 41), (41, 38, 34)])
me_sphere_013.polygons.foreach_set('use_smooth', [True] * 48)
_uv = me_sphere_013.uv_layers.new(name='UVMap')
_uv.uv.foreach_set('vector', [0.6875, 0.0, 0.75, 0.2, 0.625, 0.2, 0.75, 0.4, 0.75, 0.6, 0.625, 0.6, 0.625, 0.4, 0.5, 0.8, 0.625, 0.8, 0.625, 0.8, 0.5, 0.8, 0.75, 0.2, 0.75, 0.4, 0.625, 0.4, 0.625, 0.2, 0.75, 0.6, 0.75, 0.8, 0.625, 0.8, 0.625, 0.6, 0.5625, 0.0, 0.625, 0.2, 0.5, 0.2, 0.625, 0.4, 0.625, 0.6, 0.5, 0.6, 0.5, 0.4, 0.125, 0.8, 0.25, 0.8, 0.25, 0.8, 0.125, 0.8, 0.625, 0.2, 0.625, 0.4, 0.5, 0.4, 0.5, 0.2, 0.625, 0.6, 0.625, 0.8, 0.5, 0.8, 0.5, 0.6, 0.4375, 0.0, 0.5, 0.2, 0.375, 0.2, 0.5, 0.4, 0.5, 0.6, 0.375, 0.6, 0.375, 0.4, 0.75, 0.8, 0.875, 0.8, 0.875, 0.8, 0.75, 0.8, 0.5, 0.2, 0.5, 0.4, 0.375, 0.4, 0.375, 0.2, 0.5, 0.6, 0.5, 0.8, 0.375, 0.8, 0.375, 0.6, 0.3125, 0.0, 0.375, 0.2, 0.25, 0.2, 0.375, 0.4, 0.375, 0.6, 0.25, 0.6, 0.25, 0.4, 0.25, 0.8, 0.375, 0.8, 0.375, 0.8, 0.25, 0.8, 0.375, 0.2, 0.375, 0.4, 0.25, 0.4, 0.25, 0.2, 0.375, 0.6, 0.375, 0.8, 0.25, 0.8, 0.25, 0.6, 0.1875, 0.0, 0.25, 0.2, 0.125, 0.2, 0.25, 0.4, 0.25, 0.6, 0.125, 0.6, 0.125, 0.4, 0.625, 0.8, 0.75, 0.8, 0.75, 0.8, 0.625, 0.8, 0.25, 0.2, 0.25, 0.4, 0.125, 0.4, 0.125, 0.2, 0.25, 0.6, 0.25, 0.8, 0.125, 0.8, 0.125, 0.6, 0.0625, 0.0, 0.125, 0.2, 0.0, 0.2, 0.125, 0.4, 0.125, 0.6, 0.0, 0.6, 0.0, 0.4, 0.875, 0.8, 1.0, 0.8, 1.0, 0.8, 0.875, 0.8, 0.125, 0.2, 0.125, 0.4, 0.0, 0.4, 0.0, 0.2, 0.125, 0.6, 0.125, 0.8, 0.0, 0.8, 0.0, 0.6, 0.9375, 0.0, 1.0, 0.2, 0.875, 0.2, 1.0, 0.4, 1.0, 0.6, 0.875, 0.6, 0.875, 0.4, 0.375, 0.8, 0.5, 0.8, 0.5, 0.8, 0.375, 0.8, 1.0, 0.2, 1.0, 0.4, 0.875, 0.4, 0.875, 0.2, 1.0, 0.6, 1.0, 0.8, 0.875, 0.8, 0.875, 0.6, 0.8125, 0.0, 0.875, 0.2, 0.75, 0.2, 0.875, 0.4, 0.875, 0.6, 0.75, 0.6, 0.75, 0.4, 0.0, 0.8, 0.125, 0.8, 0.125, 0.8, 0.0, 0.8, 0.875, 0.2, 0.875, 0.4, 0.75, 0.4, 0.75, 0.2, 0.875, 0.6, 0.875, 0.8, 0.75, 0.8, 0.75, 0.6, 0.75, 0.8, 0.6875, 1.0, 0.625, 0.8, 0.625, 0.8, 0.5625, 1.0, 0.5, 0.8, 0.5, 0.8, 0.4375, 1.0, 0.375, 0.8, 0.375, 0.8, 0.3125, 1.0, 0.25, 0.8, 0.25, 0.8, 0.1875, 1.0, 0.125, 0.8, 0.125, 0.8, 0.0625, 1.0, 0.0, 0.8, 1.0, 0.8, 0.9375, 1.0, 0.875, 0.8, 0.875, 0.8, 0.8125, 1.0, 0.75, 0.8])
me_sphere_013.use_remesh_fix_poles = True
me_sphere_013.use_remesh_preserve_attributes = False
me_sphere_013.update()
me_cylinder_002 = bpy.data.meshes.new('Cylinder.002')
me_cylinder_002.from_pydata([(-2.874e-08, 2.578, -8.174), (0.0, 1.0, 1.0), (0.503, 2.529, -8.174), (0.1951, 0.9808, 1.0), (0.9867, 2.382, -8.174), (0.3827, 0.9239, 1.0), (1.433, 2.144, -8.174), (0.5556, 0.8315, 1.0), (1.823, 1.823, -8.174), (0.7071, 0.7071, 1.0), (2.144, 1.433, -8.174), (0.8315, 0.5556, 1.0), (2.382, 0.9867, -8.174), (0.9239, 0.3827, 1.0), (2.529, 0.503, -8.174), (0.9808, 0.1951, 1.0), (2.578, -6.811e-08, -8.174), (1.0, -4.371e-08, 1.0), (2.529, -0.503, -8.174), (0.9808, -0.1951, 1.0), (2.382, -0.9867, -8.174), (0.9239, -0.3827, 1.0), (2.144, -1.433, -8.174), (0.8315, -0.5556, 1.0), (1.823, -1.823, -8.174), (0.7071, -0.7071, 1.0), (1.433, -2.144, -8.174), (0.5556, -0.8315, 1.0), (0.9867, -2.382, -8.174), (0.3827, -0.9239, 1.0), (0.503, -2.529, -8.174), (0.1951, -0.9808, 1.0), (-2.542e-07, -2.578, -8.174), (-8.742e-08, -1.0, 1.0), (-0.503, -2.529, -8.174), (-0.1951, -0.9808, 1.0), (-0.9867, -2.382, -8.174), (-0.3827, -0.9239, 1.0), (-1.433, -2.144, -8.174), (-0.5556, -0.8315, 1.0), (-1.823, -1.823, -8.174), (-0.7071, -0.7071, 1.0), (-2.144, -1.433, -8.174), (-0.8315, -0.5556, 1.0), (-2.382, -0.9867, -8.174), (-0.9239, -0.3827, 1.0), (-2.529, -0.503, -8.174), (-0.9808, -0.1951, 1.0), (-2.578, 7.534e-08, -8.174), (-1.0, 1.192e-08, 1.0), (-2.529, 0.503, -8.174), (-0.9808, 0.1951, 1.0), (-2.382, 0.9867, -8.174), (-0.9239, 0.3827, 1.0), (-2.144, 1.433, -8.174), (-0.8315, 0.5556, 1.0), (-1.823, 1.823, -8.174), (-0.7071, 0.7071, 1.0), (-1.433, 2.144, -8.174), (-0.5556, 0.8315, 1.0), (-0.9867, 2.382, -8.174), (-0.3827, 0.9239, 1.0), (-0.503, 2.529, -8.174), (-0.1951, 0.9808, 1.0)], [], [(0, 1, 3, 2), (2, 3, 5, 4), (4, 5, 7, 6), (6, 7, 9, 8), (8, 9, 11, 10), (10, 11, 13, 12), (12, 13, 15, 14), (14, 15, 17, 16), (16, 17, 19, 18), (18, 19, 21, 20), (20, 21, 23, 22), (22, 23, 25, 24), (24, 25, 27, 26), (26, 27, 29, 28), (28, 29, 31, 30), (30, 31, 33, 32), (32, 33, 35, 34), (34, 35, 37, 36), (36, 37, 39, 38), (38, 39, 41, 40), (40, 41, 43, 42), (42, 43, 45, 44), (44, 45, 47, 46), (46, 47, 49, 48), (48, 49, 51, 50), (50, 51, 53, 52), (52, 53, 55, 54), (54, 55, 57, 56), (56, 57, 59, 58), (58, 59, 61, 60), (3, 1, 63, 61, 59, 57, 55, 53, 51, 49, 47, 45, 43, 41, 39, 37, 35, 33, 31, 29, 27, 25, 23, 21, 19, 17, 15, 13, 11, 9, 7, 5), (60, 61, 63, 62), (62, 63, 1, 0), (0, 2, 4, 6, 8, 10, 12, 14, 16, 18, 20, 22, 24, 26, 28, 30, 32, 34, 36, 38, 40, 42, 44, 46, 48, 50, 52, 54, 56, 58, 60, 62)])
_uv = me_cylinder_002.uv_layers.new(name='UVMap')
_uv.uv.foreach_set('vector', [1.0, 0.5, 1.0, 1.0, 0.9688, 1.0, 0.9688, 0.5, 0.9688, 0.5, 0.9688, 1.0, 0.9375, 1.0, 0.9375, 0.5, 0.9375, 0.5, 0.9375, 1.0, 0.9062, 1.0, 0.9062, 0.5, 0.9062, 0.5, 0.9062, 1.0, 0.875, 1.0, 0.875, 0.5, 0.875, 0.5, 0.875, 1.0, 0.8438, 1.0, 0.8438, 0.5, 0.8438, 0.5, 0.8438, 1.0, 0.8125, 1.0, 0.8125, 0.5, 0.8125, 0.5, 0.8125, 1.0, 0.7812, 1.0, 0.7812, 0.5, 0.7812, 0.5, 0.7812, 1.0, 0.75, 1.0, 0.75, 0.5, 0.75, 0.5, 0.75, 1.0, 0.7188, 1.0, 0.7188, 0.5, 0.7188, 0.5, 0.7188, 1.0, 0.6875, 1.0, 0.6875, 0.5, 0.6875, 0.5, 0.6875, 1.0, 0.6562, 1.0, 0.6562, 0.5, 0.6562, 0.5, 0.6562, 1.0, 0.625, 1.0, 0.625, 0.5, 0.625, 0.5, 0.625, 1.0, 0.5938, 1.0, 0.5938, 0.5, 0.5938, 0.5, 0.5938, 1.0, 0.5625, 1.0, 0.5625, 0.5, 0.5625, 0.5, 0.5625, 1.0, 0.5312, 1.0, 0.5312, 0.5, 0.5312, 0.5, 0.5312, 1.0, 0.5, 1.0, 0.5, 0.5, 0.5, 0.5, 0.5, 1.0, 0.4688, 1.0, 0.4688, 0.5, 0.4688, 0.5, 0.4688, 1.0, 0.4375, 1.0, 0.4375, 0.5, 0.4375, 0.5, 0.4375, 1.0, 0.4062, 1.0, 0.4062, 0.5, 0.4062, 0.5, 0.4062, 1.0, 0.375, 1.0, 0.375, 0.5, 0.375, 0.5, 0.375, 1.0, 0.3438, 1.0, 0.3438, 0.5, 0.3438, 0.5, 0.3438, 1.0, 0.3125, 1.0, 0.3125, 0.5, 0.3125, 0.5, 0.3125, 1.0, 0.2812, 1.0, 0.2812, 0.5, 0.2812, 0.5, 0.2812, 1.0, 0.25, 1.0, 0.25, 0.5, 0.25, 0.5, 0.25, 1.0, 0.2188, 1.0, 0.2188, 0.5, 0.2188, 0.5, 0.2188, 1.0, 0.1875, 1.0, 0.1875, 0.5, 0.1875, 0.5, 0.1875, 1.0, 0.1562, 1.0, 0.1562, 0.5, 0.1562, 0.5, 0.1562, 1.0, 0.125, 1.0, 0.125, 0.5, 0.125, 0.5, 0.125, 1.0, 0.09375, 1.0, 0.09375, 0.5, 0.09375, 0.5, 0.09375, 1.0, 0.0625, 1.0, 0.0625, 0.5, 0.2968, 0.4854, 0.25, 0.49, 0.2032, 0.4854, 0.1582, 0.4717, 0.1167, 0.4496, 0.08029, 0.4197, 0.05045, 0.3833, 0.02827, 0.3418, 0.01461, 0.2968, 0.01, 0.25, 0.01461, 0.2032, 0.02827, 0.1582, 0.05045, 0.1167, 0.08029, 0.08029, 0.1167, 0.05045, 0.1582, 0.02827, 0.2032, 0.01461, 0.25, 0.01, 0.2968, 0.01461, 0.3418, 0.02827, 0.3833, 0.05045, 0.4197, 0.08029, 0.4496, 0.1167, 0.4717, 0.1582, 0.4854, 0.2032, 0.49, 0.25, 0.4854, 0.2968, 0.4717, 0.3418, 0.4496, 0.3833, 0.4197, 0.4197, 0.3833, 0.4496, 0.3418, 0.4717, 0.0625, 0.5, 0.0625, 1.0, 0.03125, 1.0, 0.03125, 0.5, 0.03125, 0.5, 0.03125, 1.0, 0.0, 1.0, 0.0, 0.5, 0.75, 0.49, 0.7968, 0.4854, 0.8418, 0.4717, 0.8833, 0.4496, 0.9197, 0.4197, 0.9496, 0.3833, 0.9717, 0.3418, 0.9854, 0.2968, 0.99, 0.25, 0.9854, 0.2032, 0.9717, 0.1582, 0.9496, 0.1167, 0.9197, 0.08029, 0.8833, 0.05045, 0.8418, 0.02827, 0.7968, 0.01461, 0.75, 0.01, 0.7032, 0.01461, 0.6582, 0.02827, 0.6167, 0.05045, 0.5803, 0.08029, 0.5504, 0.1167, 0.5283, 0.1582, 0.5146, 0.2032, 0.51, 0.25, 0.5146, 0.2968, 0.5283, 0.3418, 0.5504, 0.3833, 0.5803, 0.4197, 0.6167, 0.4496, 0.6582, 0.4717, 0.7032, 0.4854])
me_cylinder_002.use_remesh_fix_poles = True
me_cylinder_002.use_remesh_preserve_attributes = False
me_cylinder_002.update()
me_sphere_014 = bpy.data.meshes.new('Sphere.014')
me_sphere_014.from_pydata([(0.0, 0.5878, 0.809), (0.0, 0.9511, 0.309), (0.0, 0.9511, -0.309), (0.0, 0.5878, -0.809), (0.4156, 0.4156, 0.809), (0.6725, 0.6725, 0.309), (0.6725, 0.6725, -0.309), (0.4156, 0.4156, -0.809), (0.5878, -8.521e-08, 0.809), (0.9511, -5.541e-08, 0.309), (0.9511, -8.521e-08, -0.309), (0.5878, -8.521e-08, -0.809), (0.0, -8.742e-08, -1.0), (0.4156, -0.4156, 0.809), (0.6725, -0.6725, 0.309), (0.6725, -0.6725, -0.309), (0.4156, -0.4156, -0.809), (2.213e-09, -0.5878, 0.809), (3.201e-08, -0.9511, 0.309), (3.201e-08, -0.9511, -0.309), (-2.759e-08, -0.5878, -0.809), (-0.4156, -0.4156, 0.809), (-0.6725, -0.6725, 0.309), (-0.6725, -0.6725, -0.309), (-0.4156, -0.4156, -0.809), (-0.5878, -8.521e-08, 0.809), (-0.9511, -5.541e-08, 0.309), (-0.9511, -5.541e-08, -0.309), (-0.5878, -2.561e-08, -0.809), (-0.4156, 0.4156, 0.809), (-0.6725, 0.6725, 0.309), (-0.6725, 0.6725, -0.309), (-0.4156, 0.4156, -0.809), (0.4156, 0.4156, 11.16), (-4.904e-07, 0.5878, 11.16), (0.5878, -5.348e-07, 11.16), (0.4156, -0.4156, 11.16), (-4.882e-07, -0.5878, 11.16), (-5.522e-07, -5.988e-07, 11.35), (-0.4156, -0.4156, 11.16), (-0.5878, -5.348e-07, 11.16), (-0.4156, 0.4156, 11.16)], [], [(12, 3, 7), (2, 1, 5, 6), (8, 4, 33, 35), (3, 2, 6, 7), (1, 0, 4, 5), (12, 7, 11), (6, 5, 9, 10), (21, 17, 37, 39), (7, 6, 10, 11), (5, 4, 8, 9), (12, 11, 16), (10, 9, 14, 15), (0, 29, 41, 34), (11, 10, 15, 16), (9, 8, 13, 14), (12, 16, 20), (15, 14, 18, 19), (17, 13, 36, 37), (16, 15, 19, 20), (14, 13, 17, 18), (12, 20, 24), (19, 18, 22, 23), (4, 0, 34, 33), (20, 19, 23, 24), (18, 17, 21, 22), (12, 24, 28), (23, 22, 26, 27), (29, 25, 40, 41), (24, 23, 27, 28), (22, 21, 25, 26), (12, 28, 32), (27, 26, 30, 31), (13, 8, 35, 36), (28, 27, 31, 32), (26, 25, 29, 30), (12, 32, 3), (31, 30, 1, 2), (25, 21, 39, 40), (32, 31, 2, 3), (30, 29, 0, 1), (34, 38, 33), (33, 38, 35), (35, 38, 36), (36, 38, 37), (37, 38, 39), (39, 38, 40), (40, 38, 41), (41, 38, 34)])
me_sphere_014.polygons.foreach_set('use_smooth', [True] * 48)
_uv = me_sphere_014.uv_layers.new(name='UVMap')
_uv.uv.foreach_set('vector', [0.6875, 0.0, 0.75, 0.2, 0.625, 0.2, 0.75, 0.4, 0.75, 0.6, 0.625, 0.6, 0.625, 0.4, 0.5, 0.8, 0.625, 0.8, 0.625, 0.8, 0.5, 0.8, 0.75, 0.2, 0.75, 0.4, 0.625, 0.4, 0.625, 0.2, 0.75, 0.6, 0.75, 0.8, 0.625, 0.8, 0.625, 0.6, 0.5625, 0.0, 0.625, 0.2, 0.5, 0.2, 0.625, 0.4, 0.625, 0.6, 0.5, 0.6, 0.5, 0.4, 0.125, 0.8, 0.25, 0.8, 0.25, 0.8, 0.125, 0.8, 0.625, 0.2, 0.625, 0.4, 0.5, 0.4, 0.5, 0.2, 0.625, 0.6, 0.625, 0.8, 0.5, 0.8, 0.5, 0.6, 0.4375, 0.0, 0.5, 0.2, 0.375, 0.2, 0.5, 0.4, 0.5, 0.6, 0.375, 0.6, 0.375, 0.4, 0.75, 0.8, 0.875, 0.8, 0.875, 0.8, 0.75, 0.8, 0.5, 0.2, 0.5, 0.4, 0.375, 0.4, 0.375, 0.2, 0.5, 0.6, 0.5, 0.8, 0.375, 0.8, 0.375, 0.6, 0.3125, 0.0, 0.375, 0.2, 0.25, 0.2, 0.375, 0.4, 0.375, 0.6, 0.25, 0.6, 0.25, 0.4, 0.25, 0.8, 0.375, 0.8, 0.375, 0.8, 0.25, 0.8, 0.375, 0.2, 0.375, 0.4, 0.25, 0.4, 0.25, 0.2, 0.375, 0.6, 0.375, 0.8, 0.25, 0.8, 0.25, 0.6, 0.1875, 0.0, 0.25, 0.2, 0.125, 0.2, 0.25, 0.4, 0.25, 0.6, 0.125, 0.6, 0.125, 0.4, 0.625, 0.8, 0.75, 0.8, 0.75, 0.8, 0.625, 0.8, 0.25, 0.2, 0.25, 0.4, 0.125, 0.4, 0.125, 0.2, 0.25, 0.6, 0.25, 0.8, 0.125, 0.8, 0.125, 0.6, 0.0625, 0.0, 0.125, 0.2, 0.0, 0.2, 0.125, 0.4, 0.125, 0.6, 0.0, 0.6, 0.0, 0.4, 0.875, 0.8, 1.0, 0.8, 1.0, 0.8, 0.875, 0.8, 0.125, 0.2, 0.125, 0.4, 0.0, 0.4, 0.0, 0.2, 0.125, 0.6, 0.125, 0.8, 0.0, 0.8, 0.0, 0.6, 0.9375, 0.0, 1.0, 0.2, 0.875, 0.2, 1.0, 0.4, 1.0, 0.6, 0.875, 0.6, 0.875, 0.4, 0.375, 0.8, 0.5, 0.8, 0.5, 0.8, 0.375, 0.8, 1.0, 0.2, 1.0, 0.4, 0.875, 0.4, 0.875, 0.2, 1.0, 0.6, 1.0, 0.8, 0.875, 0.8, 0.875, 0.6, 0.8125, 0.0, 0.875, 0.2, 0.75, 0.2, 0.875, 0.4, 0.875, 0.6, 0.75, 0.6, 0.75, 0.4, 0.0, 0.8, 0.125, 0.8, 0.125, 0.8, 0.0, 0.8, 0.875, 0.2, 0.875, 0.4, 0.75, 0.4, 0.75, 0.2, 0.875, 0.6, 0.875, 0.8, 0.75, 0.8, 0.75, 0.6, 0.75, 0.8, 0.6875, 1.0, 0.625, 0.8, 0.625, 0.8, 0.5625, 1.0, 0.5, 0.8, 0.5, 0.8, 0.4375, 1.0, 0.375, 0.8, 0.375, 0.8, 0.3125, 1.0, 0.25, 0.8, 0.25, 0.8, 0.1875, 1.0, 0.125, 0.8, 0.125, 0.8, 0.0625, 1.0, 0.0, 0.8, 1.0, 0.8, 0.9375, 1.0, 0.875, 0.8, 0.875, 0.8, 0.8125, 1.0, 0.75, 0.8])
me_sphere_014.use_remesh_fix_poles = True
me_sphere_014.use_remesh_preserve_attributes = False
me_sphere_014.update()
me_sphere_015 = bpy.data.meshes.new('Sphere.015')
me_sphere_015.from_pydata([(0.0, 0.5878, 0.809), (0.0, 0.9511, 0.309), (0.0, 0.9511, -0.309), (0.0, 0.5878, -0.809), (0.4156, 0.4156, 0.809), (0.6725, 0.6725, 0.309), (0.6725, 0.6725, -0.309), (0.4156, 0.4156, -0.809), (0.5878, -8.521e-08, 0.809), (0.9511, -5.541e-08, 0.309), (0.9511, -8.521e-08, -0.309), (0.5878, -8.521e-08, -0.809), (0.0, -8.742e-08, -1.0), (0.4156, -0.4156, 0.809), (0.6725, -0.6725, 0.309), (0.6725, -0.6725, -0.309), (0.4156, -0.4156, -0.809), (2.213e-09, -0.5878, 0.809), (3.201e-08, -0.9511, 0.309), (3.201e-08, -0.9511, -0.309), (-2.759e-08, -0.5878, -0.809), (-0.4156, -0.4156, 0.809), (-0.6725, -0.6725, 0.309), (-0.6725, -0.6725, -0.309), (-0.4156, -0.4156, -0.809), (-0.5878, -8.521e-08, 0.809), (-0.9511, -5.541e-08, 0.309), (-0.9511, -5.541e-08, -0.309), (-0.5878, -2.561e-08, -0.809), (-0.4156, 0.4156, 0.809), (-0.6725, 0.6725, 0.309), (-0.6725, 0.6725, -0.309), (-0.4156, 0.4156, -0.809), (0.4156, 0.4156, 11.16), (-4.904e-07, 0.5878, 11.16), (0.5878, -5.348e-07, 11.16), (0.4156, -0.4156, 11.16), (-4.882e-07, -0.5878, 11.16), (-5.522e-07, -5.988e-07, 11.35), (-0.4156, -0.4156, 11.16), (-0.5878, -5.348e-07, 11.16), (-0.4156, 0.4156, 11.16)], [], [(12, 3, 7), (2, 1, 5, 6), (8, 4, 33, 35), (3, 2, 6, 7), (1, 0, 4, 5), (12, 7, 11), (6, 5, 9, 10), (21, 17, 37, 39), (7, 6, 10, 11), (5, 4, 8, 9), (12, 11, 16), (10, 9, 14, 15), (0, 29, 41, 34), (11, 10, 15, 16), (9, 8, 13, 14), (12, 16, 20), (15, 14, 18, 19), (17, 13, 36, 37), (16, 15, 19, 20), (14, 13, 17, 18), (12, 20, 24), (19, 18, 22, 23), (4, 0, 34, 33), (20, 19, 23, 24), (18, 17, 21, 22), (12, 24, 28), (23, 22, 26, 27), (29, 25, 40, 41), (24, 23, 27, 28), (22, 21, 25, 26), (12, 28, 32), (27, 26, 30, 31), (13, 8, 35, 36), (28, 27, 31, 32), (26, 25, 29, 30), (12, 32, 3), (31, 30, 1, 2), (25, 21, 39, 40), (32, 31, 2, 3), (30, 29, 0, 1), (34, 38, 33), (33, 38, 35), (35, 38, 36), (36, 38, 37), (37, 38, 39), (39, 38, 40), (40, 38, 41), (41, 38, 34)])
me_sphere_015.polygons.foreach_set('use_smooth', [True] * 48)
_uv = me_sphere_015.uv_layers.new(name='UVMap')
_uv.uv.foreach_set('vector', [0.6875, 0.0, 0.75, 0.2, 0.625, 0.2, 0.75, 0.4, 0.75, 0.6, 0.625, 0.6, 0.625, 0.4, 0.5, 0.8, 0.625, 0.8, 0.625, 0.8, 0.5, 0.8, 0.75, 0.2, 0.75, 0.4, 0.625, 0.4, 0.625, 0.2, 0.75, 0.6, 0.75, 0.8, 0.625, 0.8, 0.625, 0.6, 0.5625, 0.0, 0.625, 0.2, 0.5, 0.2, 0.625, 0.4, 0.625, 0.6, 0.5, 0.6, 0.5, 0.4, 0.125, 0.8, 0.25, 0.8, 0.25, 0.8, 0.125, 0.8, 0.625, 0.2, 0.625, 0.4, 0.5, 0.4, 0.5, 0.2, 0.625, 0.6, 0.625, 0.8, 0.5, 0.8, 0.5, 0.6, 0.4375, 0.0, 0.5, 0.2, 0.375, 0.2, 0.5, 0.4, 0.5, 0.6, 0.375, 0.6, 0.375, 0.4, 0.75, 0.8, 0.875, 0.8, 0.875, 0.8, 0.75, 0.8, 0.5, 0.2, 0.5, 0.4, 0.375, 0.4, 0.375, 0.2, 0.5, 0.6, 0.5, 0.8, 0.375, 0.8, 0.375, 0.6, 0.3125, 0.0, 0.375, 0.2, 0.25, 0.2, 0.375, 0.4, 0.375, 0.6, 0.25, 0.6, 0.25, 0.4, 0.25, 0.8, 0.375, 0.8, 0.375, 0.8, 0.25, 0.8, 0.375, 0.2, 0.375, 0.4, 0.25, 0.4, 0.25, 0.2, 0.375, 0.6, 0.375, 0.8, 0.25, 0.8, 0.25, 0.6, 0.1875, 0.0, 0.25, 0.2, 0.125, 0.2, 0.25, 0.4, 0.25, 0.6, 0.125, 0.6, 0.125, 0.4, 0.625, 0.8, 0.75, 0.8, 0.75, 0.8, 0.625, 0.8, 0.25, 0.2, 0.25, 0.4, 0.125, 0.4, 0.125, 0.2, 0.25, 0.6, 0.25, 0.8, 0.125, 0.8, 0.125, 0.6, 0.0625, 0.0, 0.125, 0.2, 0.0, 0.2, 0.125, 0.4, 0.125, 0.6, 0.0, 0.6, 0.0, 0.4, 0.875, 0.8, 1.0, 0.8, 1.0, 0.8, 0.875, 0.8, 0.125, 0.2, 0.125, 0.4, 0.0, 0.4, 0.0, 0.2, 0.125, 0.6, 0.125, 0.8, 0.0, 0.8, 0.0, 0.6, 0.9375, 0.0, 1.0, 0.2, 0.875, 0.2, 1.0, 0.4, 1.0, 0.6, 0.875, 0.6, 0.875, 0.4, 0.375, 0.8, 0.5, 0.8, 0.5, 0.8, 0.375, 0.8, 1.0, 0.2, 1.0, 0.4, 0.875, 0.4, 0.875, 0.2, 1.0, 0.6, 1.0, 0.8, 0.875, 0.8, 0.875, 0.6, 0.8125, 0.0, 0.875, 0.2, 0.75, 0.2, 0.875, 0.4, 0.875, 0.6, 0.75, 0.6, 0.75, 0.4, 0.0, 0.8, 0.125, 0.8, 0.125, 0.8, 0.0, 0.8, 0.875, 0.2, 0.875, 0.4, 0.75, 0.4, 0.75, 0.2, 0.875, 0.6, 0.875, 0.8, 0.75, 0.8, 0.75, 0.6, 0.75, 0.8, 0.6875, 1.0, 0.625, 0.8, 0.625, 0.8, 0.5625, 1.0, 0.5, 0.8, 0.5, 0.8, 0.4375, 1.0, 0.375, 0.8, 0.375, 0.8, 0.3125, 1.0, 0.25, 0.8, 0.25, 0.8, 0.1875, 1.0, 0.125, 0.8, 0.125, 0.8, 0.0625, 1.0, 0.0, 0.8, 1.0, 0.8, 0.9375, 1.0, 0.875, 0.8, 0.875, 0.8, 0.8125, 1.0, 0.75, 0.8])
me_sphere_015.use_remesh_fix_poles = True
me_sphere_015.use_remesh_preserve_attributes = False
me_sphere_015.update()
me_sphere_017 = bpy.data.meshes.new('Sphere.017')
me_sphere_017.from_pydata([(0.0, 0.5878, 0.809), (0.0, 0.9511, 0.309), (0.0, 0.9511, -0.309), (0.0, 0.5878, -0.809), (0.4156, 0.4156, 0.809), (0.6725, 0.6725, 0.309), (0.6725, 0.6725, -0.309), (0.4156, 0.4156, -0.809), (0.5878, -8.521e-08, 0.809), (0.9511, -5.541e-08, 0.309), (0.9511, -8.521e-08, -0.309), (0.5878, -8.521e-08, -0.809), (0.0, -8.742e-08, -1.0), (0.4156, -0.4156, 0.809), (0.6725, -0.6725, 0.309), (0.6725, -0.6725, -0.309), (0.4156, -0.4156, -0.809), (2.213e-09, -0.5878, 0.809), (3.201e-08, -0.9511, 0.309), (3.201e-08, -0.9511, -0.309), (-2.759e-08, -0.5878, -0.809), (-6.182e-08, -1.492e-07, 1.0), (-0.4156, -0.4156, 0.809), (-0.6725, -0.6725, 0.309), (-0.6725, -0.6725, -0.309), (-0.4156, -0.4156, -0.809), (-0.5878, -8.521e-08, 0.809), (-0.9511, -5.541e-08, 0.309), (-0.9511, -5.541e-08, -0.309), (-0.5878, -2.561e-08, -0.809), (-0.4156, 0.4156, 0.809), (-0.6725, 0.6725, 0.309), (-0.6725, 0.6725, -0.309), (-0.4156, 0.4156, -0.809)], [], [(3, 2, 6, 7), (1, 0, 4, 5), (12, 3, 7), (2, 1, 5, 6), (0, 21, 4), (12, 7, 11), (6, 5, 9, 10), (4, 21, 8), (7, 6, 10, 11), (5, 4, 8, 9), (12, 11, 16), (10, 9, 14, 15), (8, 21, 13), (11, 10, 15, 16), (9, 8, 13, 14), (12, 16, 20), (15, 14, 18, 19), (13, 21, 17), (16, 15, 19, 20), (14, 13, 17, 18), (12, 20, 25), (19, 18, 23, 24), (17, 21, 22), (20, 19, 24, 25), (18, 17, 22, 23), (12, 25, 29), (24, 23, 27, 28), (22, 21, 26), (25, 24, 28, 29), (23, 22, 26, 27), (12, 29, 33), (28, 27, 31, 32), (26, 21, 30), (29, 28, 32, 33), (27, 26, 30, 31), (12, 33, 3), (32, 31, 1, 2), (30, 21, 0), (33, 32, 2, 3), (31, 30, 0, 1)])
_uv = me_sphere_017.uv_layers.new(name='UVMap')
_uv.uv.foreach_set('vector', [0.75, 0.2, 0.75, 0.4, 0.625, 0.4, 0.625, 0.2, 0.75, 0.6, 0.75, 0.8, 0.625, 0.8, 0.625, 0.6, 0.6875, 0.0, 0.75, 0.2, 0.625, 0.2, 0.75, 0.4, 0.75, 0.6, 0.625, 0.6, 0.625, 0.4, 0.75, 0.8, 0.6875, 1.0, 0.625, 0.8, 0.5625, 0.0, 0.625, 0.2, 0.5, 0.2, 0.625, 0.4, 0.625, 0.6, 0.5, 0.6, 0.5, 0.4, 0.625, 0.8, 0.5625, 1.0, 0.5, 0.8, 0.625, 0.2, 0.625, 0.4, 0.5, 0.4, 0.5, 0.2, 0.625, 0.6, 0.625, 0.8, 0.5, 0.8, 0.5, 0.6, 0.4375, 0.0, 0.5, 0.2, 0.375, 0.2, 0.5, 0.4, 0.5, 0.6, 0.375, 0.6, 0.375, 0.4, 0.5, 0.8, 0.4375, 1.0, 0.375, 0.8, 0.5, 0.2, 0.5, 0.4, 0.375, 0.4, 0.375, 0.2, 0.5, 0.6, 0.5, 0.8, 0.375, 0.8, 0.375, 0.6, 0.3125, 0.0, 0.375, 0.2, 0.25, 0.2, 0.375, 0.4, 0.375, 0.6, 0.25, 0.6, 0.25, 0.4, 0.375, 0.8, 0.3125, 1.0, 0.25, 0.8, 0.375, 0.2, 0.375, 0.4, 0.25, 0.4, 0.25, 0.2, 0.375, 0.6, 0.375, 0.8, 0.25, 0.8, 0.25, 0.6, 0.1875, 0.0, 0.25, 0.2, 0.125, 0.2, 0.25, 0.4, 0.25, 0.6, 0.125, 0.6, 0.125, 0.4, 0.25, 0.8, 0.1875, 1.0, 0.125, 0.8, 0.25, 0.2, 0.25, 0.4, 0.125, 0.4, 0.125, 0.2, 0.25, 0.6, 0.25, 0.8, 0.125, 0.8, 0.125, 0.6, 0.0625, 0.0, 0.125, 0.2, 0.0, 0.2, 0.125, 0.4, 0.125, 0.6, 0.0, 0.6, 0.0, 0.4, 0.125, 0.8, 0.0625, 1.0, 0.0, 0.8, 0.125, 0.2, 0.125, 0.4, 0.0, 0.4, 0.0, 0.2, 0.125, 0.6, 0.125, 0.8, 0.0, 0.8, 0.0, 0.6, 0.9375, 0.0, 1.0, 0.2, 0.875, 0.2, 1.0, 0.4, 1.0, 0.6, 0.875, 0.6, 0.875, 0.4, 1.0, 0.8, 0.9375, 1.0, 0.875, 0.8, 1.0, 0.2, 1.0, 0.4, 0.875, 0.4, 0.875, 0.2, 1.0, 0.6, 1.0, 0.8, 0.875, 0.8, 0.875, 0.6, 0.8125, 0.0, 0.875, 0.2, 0.75, 0.2, 0.875, 0.4, 0.875, 0.6, 0.75, 0.6, 0.75, 0.4, 0.875, 0.8, 0.8125, 1.0, 0.75, 0.8, 0.875, 0.2, 0.875, 0.4, 0.75, 0.4, 0.75, 0.2, 0.875, 0.6, 0.875, 0.8, 0.75, 0.8, 0.75, 0.6])
me_sphere_017.use_remesh_fix_poles = True
me_sphere_017.use_remesh_preserve_attributes = False
me_sphere_017.update()
me_sphere_018 = bpy.data.meshes.new('Sphere.018')
me_sphere_018.from_pydata([(0.0, 0.5878, 0.809), (0.0, 0.9511, 0.309), (0.0, 0.9511, -0.309), (0.0, 0.5878, -0.809), (0.4156, 0.4156, 0.809), (0.6725, 0.6725, 0.309), (0.6725, 0.6725, -0.309), (0.4156, 0.4156, -0.809), (0.5878, -8.521e-08, 0.809), (0.9511, -5.541e-08, 0.309), (0.9511, -8.521e-08, -0.309), (0.5878, -8.521e-08, -0.809), (0.0, -8.742e-08, -1.0), (0.4156, -0.4156, 0.809), (0.6725, -0.6725, 0.309), (0.6725, -0.6725, -0.309), (0.4156, -0.4156, -0.809), (2.213e-09, -0.5878, 0.809), (3.201e-08, -0.9511, 0.309), (3.201e-08, -0.9511, -0.309), (-2.759e-08, -0.5878, -0.809), (-6.182e-08, -1.492e-07, 1.0), (-0.4156, -0.4156, 0.809), (-0.6725, -0.6725, 0.309), (-0.6725, -0.6725, -0.309), (-0.4156, -0.4156, -0.809), (-0.5878, -8.521e-08, 0.809), (-0.9511, -5.541e-08, 0.309), (-0.9511, -5.541e-08, -0.309), (-0.5878, -2.561e-08, -0.809), (-0.4156, 0.4156, 0.809), (-0.6725, 0.6725, 0.309), (-0.6725, 0.6725, -0.309), (-0.4156, 0.4156, -0.809)], [], [(3, 2, 6, 7), (1, 0, 4, 5), (12, 3, 7), (2, 1, 5, 6), (0, 21, 4), (12, 7, 11), (6, 5, 9, 10), (4, 21, 8), (7, 6, 10, 11), (5, 4, 8, 9), (12, 11, 16), (10, 9, 14, 15), (8, 21, 13), (11, 10, 15, 16), (9, 8, 13, 14), (12, 16, 20), (15, 14, 18, 19), (13, 21, 17), (16, 15, 19, 20), (14, 13, 17, 18), (12, 20, 25), (19, 18, 23, 24), (17, 21, 22), (20, 19, 24, 25), (18, 17, 22, 23), (12, 25, 29), (24, 23, 27, 28), (22, 21, 26), (25, 24, 28, 29), (23, 22, 26, 27), (12, 29, 33), (28, 27, 31, 32), (26, 21, 30), (29, 28, 32, 33), (27, 26, 30, 31), (12, 33, 3), (32, 31, 1, 2), (30, 21, 0), (33, 32, 2, 3), (31, 30, 0, 1)])
_uv = me_sphere_018.uv_layers.new(name='UVMap')
_uv.uv.foreach_set('vector', [0.75, 0.2, 0.75, 0.4, 0.625, 0.4, 0.625, 0.2, 0.75, 0.6, 0.75, 0.8, 0.625, 0.8, 0.625, 0.6, 0.6875, 0.0, 0.75, 0.2, 0.625, 0.2, 0.75, 0.4, 0.75, 0.6, 0.625, 0.6, 0.625, 0.4, 0.75, 0.8, 0.6875, 1.0, 0.625, 0.8, 0.5625, 0.0, 0.625, 0.2, 0.5, 0.2, 0.625, 0.4, 0.625, 0.6, 0.5, 0.6, 0.5, 0.4, 0.625, 0.8, 0.5625, 1.0, 0.5, 0.8, 0.625, 0.2, 0.625, 0.4, 0.5, 0.4, 0.5, 0.2, 0.625, 0.6, 0.625, 0.8, 0.5, 0.8, 0.5, 0.6, 0.4375, 0.0, 0.5, 0.2, 0.375, 0.2, 0.5, 0.4, 0.5, 0.6, 0.375, 0.6, 0.375, 0.4, 0.5, 0.8, 0.4375, 1.0, 0.375, 0.8, 0.5, 0.2, 0.5, 0.4, 0.375, 0.4, 0.375, 0.2, 0.5, 0.6, 0.5, 0.8, 0.375, 0.8, 0.375, 0.6, 0.3125, 0.0, 0.375, 0.2, 0.25, 0.2, 0.375, 0.4, 0.375, 0.6, 0.25, 0.6, 0.25, 0.4, 0.375, 0.8, 0.3125, 1.0, 0.25, 0.8, 0.375, 0.2, 0.375, 0.4, 0.25, 0.4, 0.25, 0.2, 0.375, 0.6, 0.375, 0.8, 0.25, 0.8, 0.25, 0.6, 0.1875, 0.0, 0.25, 0.2, 0.125, 0.2, 0.25, 0.4, 0.25, 0.6, 0.125, 0.6, 0.125, 0.4, 0.25, 0.8, 0.1875, 1.0, 0.125, 0.8, 0.25, 0.2, 0.25, 0.4, 0.125, 0.4, 0.125, 0.2, 0.25, 0.6, 0.25, 0.8, 0.125, 0.8, 0.125, 0.6, 0.0625, 0.0, 0.125, 0.2, 0.0, 0.2, 0.125, 0.4, 0.125, 0.6, 0.0, 0.6, 0.0, 0.4, 0.125, 0.8, 0.0625, 1.0, 0.0, 0.8, 0.125, 0.2, 0.125, 0.4, 0.0, 0.4, 0.0, 0.2, 0.125, 0.6, 0.125, 0.8, 0.0, 0.8, 0.0, 0.6, 0.9375, 0.0, 1.0, 0.2, 0.875, 0.2, 1.0, 0.4, 1.0, 0.6, 0.875, 0.6, 0.875, 0.4, 1.0, 0.8, 0.9375, 1.0, 0.875, 0.8, 1.0, 0.2, 1.0, 0.4, 0.875, 0.4, 0.875, 0.2, 1.0, 0.6, 1.0, 0.8, 0.875, 0.8, 0.875, 0.6, 0.8125, 0.0, 0.875, 0.2, 0.75, 0.2, 0.875, 0.4, 0.875, 0.6, 0.75, 0.6, 0.75, 0.4, 0.875, 0.8, 0.8125, 1.0, 0.75, 0.8, 0.875, 0.2, 0.875, 0.4, 0.75, 0.4, 0.75, 0.2, 0.875, 0.6, 0.875, 0.8, 0.75, 0.8, 0.75, 0.6])
me_sphere_018.use_remesh_fix_poles = True
me_sphere_018.use_remesh_preserve_attributes = False
me_sphere_018.update()
me_sphere_019 = bpy.data.meshes.new('Sphere.019')
me_sphere_019.from_pydata([(0.0, 0.5878, 0.809), (0.0, 0.9511, 0.309), (0.0, 0.9511, -0.309), (0.0, 0.5878, -0.809), (0.4156, 0.4156, 0.809), (0.6725, 0.6725, 0.309), (0.6725, 0.6725, -0.309), (0.4156, 0.4156, -0.809), (0.5878, -8.521e-08, 0.809), (0.9511, -5.541e-08, 0.309), (0.9511, -8.521e-08, -0.309), (0.5878, -8.521e-08, -0.809), (0.0, -8.742e-08, -1.0), (0.4156, -0.4156, 0.809), (0.6725, -0.6725, 0.309), (0.6725, -0.6725, -0.309), (0.4156, -0.4156, -0.809), (2.213e-09, -0.5878, 0.809), (3.201e-08, -0.9511, 0.309), (3.201e-08, -0.9511, -0.309), (-2.759e-08, -0.5878, -0.809), (-6.182e-08, -1.492e-07, 1.0), (-0.4156, -0.4156, 0.809), (-0.6725, -0.6725, 0.309), (-0.6725, -0.6725, -0.309), (-0.4156, -0.4156, -0.809), (-0.5878, -8.521e-08, 0.809), (-0.9511, -5.541e-08, 0.309), (-0.9511, -5.541e-08, -0.309), (-0.5878, -2.561e-08, -0.809), (-0.4156, 0.4156, 0.809), (-0.6725, 0.6725, 0.309), (-0.6725, 0.6725, -0.309), (-0.4156, 0.4156, -0.809)], [], [(3, 2, 6, 7), (1, 0, 4, 5), (12, 3, 7), (2, 1, 5, 6), (0, 21, 4), (12, 7, 11), (6, 5, 9, 10), (4, 21, 8), (7, 6, 10, 11), (5, 4, 8, 9), (12, 11, 16), (10, 9, 14, 15), (8, 21, 13), (11, 10, 15, 16), (9, 8, 13, 14), (12, 16, 20), (15, 14, 18, 19), (13, 21, 17), (16, 15, 19, 20), (14, 13, 17, 18), (12, 20, 25), (19, 18, 23, 24), (17, 21, 22), (20, 19, 24, 25), (18, 17, 22, 23), (12, 25, 29), (24, 23, 27, 28), (22, 21, 26), (25, 24, 28, 29), (23, 22, 26, 27), (12, 29, 33), (28, 27, 31, 32), (26, 21, 30), (29, 28, 32, 33), (27, 26, 30, 31), (12, 33, 3), (32, 31, 1, 2), (30, 21, 0), (33, 32, 2, 3), (31, 30, 0, 1)])
_uv = me_sphere_019.uv_layers.new(name='UVMap')
_uv.uv.foreach_set('vector', [0.75, 0.2, 0.75, 0.4, 0.625, 0.4, 0.625, 0.2, 0.75, 0.6, 0.75, 0.8, 0.625, 0.8, 0.625, 0.6, 0.6875, 0.0, 0.75, 0.2, 0.625, 0.2, 0.75, 0.4, 0.75, 0.6, 0.625, 0.6, 0.625, 0.4, 0.75, 0.8, 0.6875, 1.0, 0.625, 0.8, 0.5625, 0.0, 0.625, 0.2, 0.5, 0.2, 0.625, 0.4, 0.625, 0.6, 0.5, 0.6, 0.5, 0.4, 0.625, 0.8, 0.5625, 1.0, 0.5, 0.8, 0.625, 0.2, 0.625, 0.4, 0.5, 0.4, 0.5, 0.2, 0.625, 0.6, 0.625, 0.8, 0.5, 0.8, 0.5, 0.6, 0.4375, 0.0, 0.5, 0.2, 0.375, 0.2, 0.5, 0.4, 0.5, 0.6, 0.375, 0.6, 0.375, 0.4, 0.5, 0.8, 0.4375, 1.0, 0.375, 0.8, 0.5, 0.2, 0.5, 0.4, 0.375, 0.4, 0.375, 0.2, 0.5, 0.6, 0.5, 0.8, 0.375, 0.8, 0.375, 0.6, 0.3125, 0.0, 0.375, 0.2, 0.25, 0.2, 0.375, 0.4, 0.375, 0.6, 0.25, 0.6, 0.25, 0.4, 0.375, 0.8, 0.3125, 1.0, 0.25, 0.8, 0.375, 0.2, 0.375, 0.4, 0.25, 0.4, 0.25, 0.2, 0.375, 0.6, 0.375, 0.8, 0.25, 0.8, 0.25, 0.6, 0.1875, 0.0, 0.25, 0.2, 0.125, 0.2, 0.25, 0.4, 0.25, 0.6, 0.125, 0.6, 0.125, 0.4, 0.25, 0.8, 0.1875, 1.0, 0.125, 0.8, 0.25, 0.2, 0.25, 0.4, 0.125, 0.4, 0.125, 0.2, 0.25, 0.6, 0.25, 0.8, 0.125, 0.8, 0.125, 0.6, 0.0625, 0.0, 0.125, 0.2, 0.0, 0.2, 0.125, 0.4, 0.125, 0.6, 0.0, 0.6, 0.0, 0.4, 0.125, 0.8, 0.0625, 1.0, 0.0, 0.8, 0.125, 0.2, 0.125, 0.4, 0.0, 0.4, 0.0, 0.2, 0.125, 0.6, 0.125, 0.8, 0.0, 0.8, 0.0, 0.6, 0.9375, 0.0, 1.0, 0.2, 0.875, 0.2, 1.0, 0.4, 1.0, 0.6, 0.875, 0.6, 0.875, 0.4, 1.0, 0.8, 0.9375, 1.0, 0.875, 0.8, 1.0, 0.2, 1.0, 0.4, 0.875, 0.4, 0.875, 0.2, 1.0, 0.6, 1.0, 0.8, 0.875, 0.8, 0.875, 0.6, 0.8125, 0.0, 0.875, 0.2, 0.75, 0.2, 0.875, 0.4, 0.875, 0.6, 0.75, 0.6, 0.75, 0.4, 0.875, 0.8, 0.8125, 1.0, 0.75, 0.8, 0.875, 0.2, 0.875, 0.4, 0.75, 0.4, 0.75, 0.2, 0.875, 0.6, 0.875, 0.8, 0.75, 0.8, 0.75, 0.6])
me_sphere_019.use_remesh_fix_poles = True
me_sphere_019.use_remesh_preserve_attributes = False
me_sphere_019.update()

# ---- objects
ob_sphere = bpy.data.objects.new('Sphere', me_sphere_002)
ob_sphere_001 = bpy.data.objects.new('Sphere.001', me_sphere_004)
ob_sphere_003 = bpy.data.objects.new('Sphere.003', me_sphere_011)
ob_sphere_004 = bpy.data.objects.new('Sphere.004', me_sphere_012)
ob_sphere_005 = bpy.data.objects.new('Sphere.005', me_sphere_013)
ob_cylinder = bpy.data.objects.new('Cylinder', me_cylinder_002)
ob_sphere_002 = bpy.data.objects.new('Sphere.002', me_sphere_014)
ob_sphere_006 = bpy.data.objects.new('Sphere.006', me_sphere_015)
ob_sphere_007 = bpy.data.objects.new('Sphere.007', me_sphere_017)
ob_sphere_008 = bpy.data.objects.new('Sphere.008', me_sphere_018)
ob_sphere_009 = bpy.data.objects.new('Sphere.009', me_sphere_019)

# ---- transforms, parenting, visibility, modifiers, constraints
ob_sphere.location = (0.0, 0.0, 0.9062)
_m = ob_sphere.modifiers.new('Subdivision', 'SUBSURF')
_m.levels = 2
ob_sphere_001.location = (0.0, 0.0, 1.058)
ob_sphere_001.scale = (0.3273, 0.3273, 0.3273)
_m = ob_sphere_001.modifiers.new('Subdivision', 'SUBSURF')
_m.render_levels = 1
ob_sphere_003.location = (0.01492, 0.5567, 0.6777)
ob_sphere_003.scale = (0.02306, 0.02306, 0.02306)
ob_sphere_004.location = (-0.5082, -0.2927, 0.6777)
ob_sphere_004.rotation_euler = (0.5236, -0.0, 2.094)
ob_sphere_004.scale = (0.02306, 0.02306, 0.02306)
ob_sphere_005.location = (0.4901, -0.2813, 0.6777)
ob_sphere_005.rotation_euler = (0.5236, -0.0, 4.189)
ob_sphere_005.scale = (0.02306, 0.02306, 0.02306)
ob_cylinder.location = (0.0, 0.0, 0.6118)
ob_cylinder.scale = (0.2268, 0.2268, 0.2268)
ob_sphere_002.location = (-0.2312, 0.2641, 1.205)
ob_sphere_002.rotation_euler = (3.142, -0.0, 0.0)
ob_sphere_002.scale = (0.01712, 0.01712, 0.01712)
ob_sphere_006.location = (-0.174, 0.3087, 1.15)
ob_sphere_006.rotation_euler = (3.142, -0.0, 0.0)
ob_sphere_006.scale = (0.01608, 0.01608, 0.01608)
ob_sphere_007.location = (0.4126, -0.3186, 0.9633)
ob_sphere_007.rotation_euler = (0.0, -0.0, -0.9395)
ob_sphere_007.scale = (0.0879, 0.0879, 0.0879)
_m = ob_sphere_007.modifiers.new('Subdivision', 'SUBSURF')
ob_sphere_008.location = (-0.5553, -0.1239, 0.9633)
ob_sphere_008.rotation_euler = (0.0, -0.0, -0.9395)
ob_sphere_008.scale = (0.0879, 0.0879, 0.0879)
_m = ob_sphere_008.modifiers.new('Subdivision', 'SUBSURF')
ob_sphere_009.location = (0.06281, 0.5224, 0.9631)
ob_sphere_009.rotation_euler = (0.0, -0.0, -0.9395)
ob_sphere_009.scale = (0.0879, 0.0879, 0.0879)
_m = ob_sphere_009.modifiers.new('Subdivision', 'SUBSURF')

# ---- collection membership
col_collection.objects.link(ob_sphere)
col_collection.objects.link(ob_sphere_001)
col_collection.objects.link(ob_sphere_003)
col_collection.objects.link(ob_sphere_004)
col_collection.objects.link(ob_sphere_005)
col_collection.objects.link(ob_cylinder)
col_collection.objects.link(ob_sphere_002)
col_collection.objects.link(ob_sphere_006)
col_collection.objects.link(ob_sphere_007)
col_collection.objects.link(ob_sphere_008)
col_collection.objects.link(ob_sphere_009)

# ---- scene / render settings (as saved in the file)
scene.frame_start = 1; scene.frame_end = 250; scene.frame_set(1)
scene.render.engine = 'BLENDER_EEVEE_NEXT'
scene.cycles.sampling_pattern = 'TABULATED_SOBOL'
scene.cycles.use_light_tree = False
scene.view_settings.view_transform = 'Filmic'
bpy.context.view_layer.update()

# ---- added for rendering (the .blend has no active camera and no usable light): camera, sun
cam_auto = bpy.data.cameras.new('AutoCamera')
cam_auto.lens = 50.0
cam_auto.sensor_width = 36.0
cam_auto.clip_end = 1000.0
ob_auto_camera = bpy.data.objects.new('AutoCamera', cam_auto)
scene.collection.objects.link(ob_auto_camera)
ob_auto_camera.location = (3.20418, -3.84502, 2.63498)
ob_auto_camera.rotation_euler = (1.09748, -7.21219e-08, 0.694738)
scene.camera = ob_auto_camera
light_auto_sun = bpy.data.lights.new('AutoSun', 'SUN')
light_auto_sun.energy = 3.0
light_auto_sun.angle = 0.0523599
ob_auto_sun = bpy.data.objects.new('AutoSun', light_auto_sun)
scene.collection.objects.link(ob_auto_sun)
ob_auto_sun.rotation_euler = (0.872665, 0.174533, 0.523599)
bpy.context.view_layer.update()
